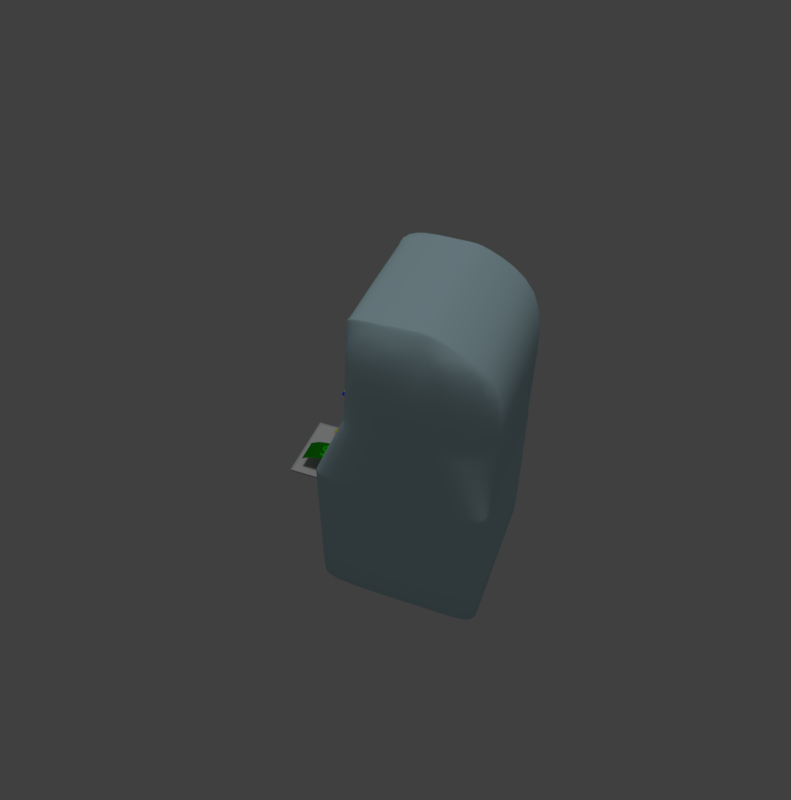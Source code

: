 # Source: machine.blend  (saved by Blender 2.79.0; exported with 4.5.12 LTS)
import bpy
from mathutils import Matrix  # noqa: F401  (used for matrix-valued properties, if any)

bpy.ops.wm.read_factory_settings(use_empty=True)
scene = bpy.context.scene
scene.name = 'Scene'

# ---- collections
col_collection_1 = bpy.data.collections.new('Collection 1'); scene.collection.children.link(col_collection_1)

# ---- materials (node trees are filled in below, after node groups)
mat_material_013 = bpy.data.materials.new('Material.013')
mat_material_013.alpha_threshold = 0.0
mat_material_013.use_transparent_shadow = False
mat_material_013.diffuse_color = (0.006679, 0.214, 0.0, 1.0)
mat_material_013.roughness = 0.5
mat_material_012 = bpy.data.materials.new('Material.012')
mat_material_012.alpha_threshold = 0.0
mat_material_012.use_transparent_shadow = False
mat_material_012.diffuse_color = (0.0, 0.6619, 0.002915, 1.0)
mat_material_012.roughness = 0.5
mat_material_009 = bpy.data.materials.new('Material.009')
mat_material_009.alpha_threshold = 0.0
mat_material_009.use_transparent_shadow = False
mat_material_009.diffuse_color = (0.0, 0.03161, 0.8, 1.0)
mat_material_009.roughness = 0.5
mat_material_010 = bpy.data.materials.new('Material.010')
mat_material_010.alpha_threshold = 0.0
mat_material_010.use_transparent_shadow = False
mat_material_010.diffuse_color = (0.8, 0.7805, 0.0, 1.0)
mat_material_010.roughness = 0.5
mat_material_011 = bpy.data.materials.new('Material.011')
mat_material_011.alpha_threshold = 0.0
mat_material_011.use_transparent_shadow = False
mat_material_011.roughness = 0.5
mat_material_008 = bpy.data.materials.new('Material.008')
mat_material_008.alpha_threshold = 0.0
mat_material_008.use_transparent_shadow = False
mat_material_008.diffuse_color = (0.6054, 0.8, 0.3498, 1.0)
mat_material_008.roughness = 0.5
mat_material_004 = bpy.data.materials.new('Material.004')
mat_material_004.alpha_threshold = 0.0
mat_material_004.use_transparent_shadow = False
mat_material_004.diffuse_color = (0.757, 0.8, 0.0, 1.0)
mat_material_004.roughness = 0.5
mat_material_004.specular_intensity = 0.0
mat_material_006 = bpy.data.materials.new('Material.006')
mat_material_006.alpha_threshold = 0.0
mat_material_006.use_transparent_shadow = False
mat_material_006.diffuse_color = (0.8, 0.645, 0.0, 1.0)
mat_material_006.roughness = 0.5
mat_material = bpy.data.materials.new('Material')
mat_material.alpha_threshold = 0.0
mat_material.use_transparent_shadow = False
mat_material.diffuse_color = (0.3185, 0.3008, 0.2738, 1.0)
mat_material.roughness = 0.5
mat_material.line_color = (0.0, 0.0, 0.0, 1.0)
mat_material_001 = bpy.data.materials.new('Material.001')
mat_material_001.alpha_threshold = 0.0
mat_material_001.use_transparent_shadow = False
mat_material_001.diffuse_color = (0.5149, 0.732, 0.8, 1.0)
mat_material_001.roughness = 0.5
mat_material_002 = bpy.data.materials.new('Material.002')
mat_material_002.alpha_threshold = 0.0
mat_material_002.use_transparent_shadow = False
mat_material_002.diffuse_color = (0.02365, 0.02365, 0.02365, 1.0)
mat_material_002.roughness = 0.5
mat_material_003 = bpy.data.materials.new('Material.003')
mat_material_003.alpha_threshold = 0.0
mat_material_003.use_transparent_shadow = False
mat_material_003.roughness = 0.5
mat_material_007 = bpy.data.materials.new('Material.007')
mat_material_007.alpha_threshold = 0.0
mat_material_007.use_transparent_shadow = False
mat_material_007.diffuse_color = (0.6152, 0.6152, 0.6152, 1.0)
mat_material_007.roughness = 0.5

# ---- material node trees

# ---- world
world_world = bpy.data.worlds.new('World'); scene.world = world_world
world_world.color = (0.05088, 0.05088, 0.05088)
world_world.use_sun_shadow = False
world_world.sun_shadow_jitter_overblur = 0.0
world_world.cycles.sampling_method = 'MANUAL'

# ---- cameras
cam_camera = bpy.data.cameras.new('Camera')
cam_camera.clip_end = 100.0
cam_camera.lens = 37.04
cam_camera.sensor_width = 34.04
cam_camera.sensor_height = 18.0
cam_camera.ortho_scale = 7.314
cam_camera.dof.focus_distance = 0.0
cam_camera.dof.aperture_fstop = 128.0

# ---- lights
light_lamp = bpy.data.lights.new('Lamp', 'SUN')
light_lamp.transmission_factor = 0.0
light_lamp.cutoff_distance = 30.0
light_lamp.angle = 0.1993
light_lamp.energy = 0.6
light_lamp.shadow_buffer_clip_start = 1.001
light_lamp.shadow_soft_size = 0.1
light_lamp.shadow_cascade_max_distance = 1000.0

# ---- meshes
me_plane_002 = bpy.data.meshes.new('Plane.002')
me_plane_002.from_pydata([(-1.0, -1.0, 0.0), (0.9717, -1.0, -0.6131), (-1.0, 1.0, 0.0), (0.9717, 1.0, -0.6131), (-0.6, -1.0, 0.0), (-0.2, -1.0, 0.0), (0.19, -1.0, -0.04928), (0.5796, -1.0, -0.203), (0.5796, 1.0, -0.203), (0.19, 1.0, -0.04928), (-0.2, 1.0, 0.0), (-0.6, 1.0, 0.0)], [], [(7, 1, 3, 8), (0, 4, 11, 2), (4, 5, 10, 11), (5, 6, 9, 10), (6, 7, 8, 9)])
me_plane_002.polygons.foreach_set('use_smooth', [True] * 5)
me_plane_002.materials.append(mat_material_013)
me_plane_002.use_remesh_preserve_volume = False
me_plane_002.use_remesh_preserve_attributes = False
me_plane_002.use_mirror_vertex_groups = False
me_plane_002.update()
me_cube_001 = bpy.data.meshes.new('Cube.001')
me_cube_001.from_pydata([(-1.0, -1.0, -1.0), (-1.0, -1.0, 1.0), (-1.0, 1.0, -1.0), (-1.0, 1.0, 1.0), (1.0, -1.0, -1.0), (1.0, -1.0, 1.0), (1.0, 1.0, -1.0), (1.0, 1.0, 1.0), (-1.0, 0.0, -1.0), (-1.0, 0.0, 1.0), (1.0, 0.0, -1.0), (1.0, 0.0, 1.0), (-1.0, -0.5, -1.0), (1.0, -0.5, 1.0), (-1.0, -0.5, 1.0), (1.0, -0.5, -1.0), (-1.0, -0.75, -1.0), (1.0, -0.75, 1.0), (-1.0, -0.75, 1.0), (1.0, -0.75, -1.0), (-1.0, 0.5, 1.0), (1.0, 0.5, -1.0), (-1.0, 0.5, -1.0), (1.0, 0.5, 1.0), (-1.0, 0.75, 1.0), (1.0, 0.75, -1.0), (-1.0, 0.75, -1.0), (1.0, 0.75, 1.0), (-0.9259, 1.0, -1.0), (-0.9259, 1.0, 1.0), (-0.9259, -1.0, -1.0), (-0.9259, -1.0, 1.0), (-0.9259, 0.0, 1.0), (-0.9259, 0.0, -1.0), (-0.9259, -0.5, 1.0), (-0.9259, -0.5, -1.0), (-0.9259, -0.75, 1.0), (-0.9259, -0.75, -1.0), (-0.9259, 0.5, -1.0), (-0.9259, 0.5, 1.0), (-0.9259, 0.75, 1.0), (-0.9259, 0.75, -1.0), (0.945, 1.0, 1.0), (0.945, -1.0, -1.0), (0.945, 0.0, 1.0), (0.945, -0.5, 1.0), (0.945, -0.75, 1.0), (0.945, 0.5, 1.0), (0.945, 0.75, 1.0), (0.945, 1.0, -1.0), (0.945, -1.0, 1.0), (0.945, 0.0, -1.0), (0.945, -0.5, -1.0), (0.945, -0.75, -1.0), (0.945, 0.5, -1.0), (0.945, 0.75, -1.0), (0.009524, 1.0, -1.0), (0.009524, -1.0, 1.0), (0.009524, 0.0, -1.0), (0.009524, -0.5, -1.0), (0.009524, -0.75, -1.0), (0.009524, 0.5, -1.0), (0.009524, 0.75, -1.0), (0.009524, 1.0, 1.0), (0.009524, -1.0, -1.0), (0.009524, 0.0, 1.0), (0.009524, -0.5, 1.0), (0.009524, -0.75, 1.0), (0.009524, 0.5, 1.0), (0.009524, 0.75, 1.0), (-0.4582, 1.0, -1.0), (-0.4582, -1.0, 1.0), (-0.4582, 0.0, -1.0), (-0.4582, -0.5, -1.0), (-0.4582, -0.75, -1.0), (-0.4582, 0.5, -1.0), (-0.4582, 0.75, -1.0), (-0.4582, 1.0, 1.0), (-0.4582, -1.0, -1.0), (-0.4582, 0.0, 1.0), (-0.4582, -0.5, 1.0), (-0.4582, -0.75, 1.0), (-0.4582, 0.5, 1.0), (-0.4582, 0.75, 1.0)], [], [(26, 24, 3, 2), (49, 42, 7, 6), (19, 17, 5, 4), (30, 31, 1, 0), (53, 19, 4, 43), (36, 18, 1, 31), (39, 20, 9, 32), (54, 21, 10, 51), (21, 23, 11, 10), (12, 14, 9, 8), (16, 18, 14, 12), (32, 9, 14, 34), (51, 10, 15, 52), (10, 11, 13, 15), (0, 1, 18, 16), (34, 14, 18, 36), (52, 15, 19, 53), (15, 13, 17, 19), (25, 27, 23, 21), (55, 25, 21, 54), (40, 24, 20, 39), (8, 9, 20, 22), (29, 3, 24, 40), (49, 6, 25, 55), (6, 7, 27, 25), (22, 20, 24, 26), (2, 28, 41, 26), (77, 29, 40, 83), (83, 40, 39, 82), (26, 41, 38, 22), (12, 35, 37, 16), (80, 34, 36, 81), (8, 33, 35, 12), (79, 32, 34, 80), (22, 38, 33, 8), (82, 39, 32, 79), (81, 36, 31, 71), (16, 37, 30, 0), (78, 71, 31, 30), (2, 3, 29, 28), (4, 5, 50, 43), (17, 46, 50, 5), (23, 47, 44, 11), (11, 44, 45, 13), (13, 45, 46, 17), (27, 48, 47, 23), (7, 42, 48, 27), (56, 49, 55, 62), (62, 55, 54, 61), (59, 52, 53, 60), (58, 51, 52, 59), (61, 54, 51, 58), (60, 53, 43, 64), (56, 63, 42, 49), (70, 77, 63, 56), (74, 60, 64, 78), (75, 61, 58, 72), (72, 58, 59, 73), (73, 59, 60, 74), (76, 62, 61, 75), (70, 56, 62, 76), (43, 50, 57, 64), (46, 67, 57, 50), (47, 68, 65, 44), (44, 65, 66, 45), (45, 66, 67, 46), (48, 69, 68, 47), (42, 63, 69, 48), (28, 70, 76, 41), (41, 76, 75, 38), (35, 73, 74, 37), (33, 72, 73, 35), (38, 75, 72, 33), (37, 74, 78, 30), (28, 29, 77, 70), (64, 57, 71, 78), (67, 81, 71, 57), (68, 82, 79, 65), (65, 79, 80, 66), (66, 80, 81, 67), (69, 83, 82, 68), (63, 77, 83, 69)])
me_cube_001.polygons.foreach_set('material_index', [0, 0, 0, 0, 0, 0, 0, 1, 0, 0, 0, 0, 1, 0, 0, 0, 0, 0, 0, 0, 0, 0, 0, 0, 0, 0, 0, 0, 0, 0, 0, 0, 1, 0, 1, 0, 0, 0, 0, 0, 0, 0, 0, 0, 0, 0, 0, 0, 0, 0, 1, 1, 0, 0, 0, 0, 2, 2, 0, 0, 0, 0, 0, 0, 0, 0, 0, 0, 0, 0, 0, 1, 1, 0, 0, 0, 0, 0, 0, 0, 0, 0])
me_cube_001.materials.append(mat_material_009)
me_cube_001.materials.append(mat_material_010)
me_cube_001.materials.append(mat_material_011)
me_cube_001.use_remesh_preserve_volume = False
me_cube_001.use_remesh_preserve_attributes = False
me_cube_001.use_mirror_vertex_groups = False
me_cube_001.update()
me_cube_018 = bpy.data.meshes.new('Cube.018')
me_cube_018.from_pydata([(0.2647, 1.6, -6.2), (0.2647, 1.6, -4.2), (0.2647, 3.6, -6.2), (0.2647, 3.6, -4.2), (1.184, 1.6, -6.2), (1.184, 1.6, -4.2), (1.184, 3.6, -6.2), (1.184, 3.6, -4.2), (1.005, 3.6, -6.2), (1.005, 3.6, -4.2), (1.005, 1.6, -6.2), (1.005, 1.6, -4.2), (0.2647, 1.773, -6.2), (0.2647, 1.773, -4.2), (1.184, 1.773, -6.2), (1.184, 1.773, -4.2), (1.005, 1.773, -4.2), (1.005, 1.773, -6.2), (0.2647, 3.433, -4.2), (1.184, 3.433, -6.2), (0.2647, 3.433, -6.2), (1.184, 3.433, -4.2), (1.005, 3.433, -4.2), (1.005, 3.433, -6.2), (0.2647, 1.6, -5.2), (0.2647, 3.6, -5.2), (1.184, 3.6, -5.2), (1.184, 1.6, -5.2), (1.005, 1.6, -5.2), (1.005, 3.6, -5.2), (1.184, 1.773, -5.2), (0.2647, 1.773, -5.2), (1.184, 3.433, -5.2), (0.2647, 3.433, -5.2), (0.3359, 3.6, -6.2), (0.3359, 1.6, -4.2), (0.3359, 3.6, -4.2), (0.3359, 1.6, -6.2), (0.3359, 1.773, -6.2), (0.3359, 1.773, -4.2), (0.3359, 3.433, -4.2), (0.3359, 3.433, -6.2), (0.3359, 3.6, -5.2), (0.3359, 1.6, -5.2)], [], [(33, 18, 3, 25), (29, 9, 7, 26), (30, 15, 5, 27), (43, 35, 1, 24), (17, 14, 4, 10), (39, 13, 1, 35), (15, 16, 11, 5), (38, 17, 10, 37), (27, 5, 11, 28), (42, 36, 9, 29), (41, 23, 17, 38), (21, 22, 16, 15), (40, 18, 13, 39), (23, 19, 14, 17), (32, 21, 15, 30), (24, 1, 13, 31), (26, 7, 21, 32), (8, 6, 19, 23), (36, 3, 18, 40), (7, 9, 22, 21), (34, 8, 23, 41), (31, 13, 18, 33), (12, 31, 33, 20), (6, 26, 32, 19), (0, 24, 31, 12), (19, 32, 30, 14), (34, 42, 29, 8), (4, 27, 28, 10), (37, 43, 24, 0), (14, 30, 27, 4), (8, 29, 26, 6), (20, 33, 25, 2), (10, 28, 43, 37), (2, 25, 42, 34), (2, 34, 41, 20), (9, 36, 40, 22), (22, 40, 39, 16), (20, 41, 38, 12), (25, 3, 36, 42), (12, 38, 37, 0), (16, 39, 35, 11), (28, 11, 35, 43)])
me_cube_018.polygons.foreach_set('use_smooth', [True] * 42)
me_cube_018.materials.append(mat_material_008)
me_cube_018.use_remesh_preserve_volume = False
me_cube_018.use_remesh_preserve_attributes = False
me_cube_018.use_mirror_vertex_groups = False
me_cube_018.update()
me_cube_017 = bpy.data.meshes.new('Cube.017')
me_cube_017.from_pydata([(0.2647, -1.0, -6.2), (0.2647, -1.0, -4.2), (0.2647, 1.0, -6.2), (0.2647, 1.0, -4.2), (1.184, -1.0, -6.2), (1.184, -1.0, -4.2), (1.184, 1.0, -6.2), (1.184, 1.0, -4.2), (1.005, 1.0, -6.2), (1.005, 1.0, -4.2), (1.005, -1.0, -6.2), (1.005, -1.0, -4.2), (0.2647, -0.8273, -6.2), (0.2647, -0.8273, -4.2), (1.184, -0.8273, -6.2), (1.184, -0.8273, -4.2), (1.005, -0.8273, -4.2), (1.005, -0.8273, -6.2), (0.2647, 0.8326, -4.2), (1.184, 0.8326, -6.2), (0.2647, 0.8326, -6.2), (1.184, 0.8326, -4.2), (1.005, 0.8326, -4.2), (1.005, 0.8326, -6.2), (0.2647, -1.0, -5.2), (0.2647, 1.0, -5.2), (1.184, 1.0, -5.2), (1.184, -1.0, -5.2), (1.005, -1.0, -5.2), (1.005, 1.0, -5.2), (1.184, -0.8273, -5.2), (0.2647, -0.8273, -5.2), (1.184, 0.8326, -5.2), (0.2647, 0.8326, -5.2), (0.3359, 1.0, -6.2), (0.3359, -1.0, -4.2), (0.3359, 1.0, -4.2), (0.3359, -1.0, -6.2), (0.3359, -0.8273, -6.2), (0.3359, -0.8273, -4.2), (0.3359, 0.8326, -4.2), (0.3359, 0.8326, -6.2), (0.3359, 1.0, -5.2), (0.3359, -1.0, -5.2)], [], [(33, 18, 3, 25), (29, 9, 7, 26), (30, 15, 5, 27), (43, 35, 1, 24), (17, 14, 4, 10), (39, 13, 1, 35), (15, 16, 11, 5), (38, 17, 10, 37), (27, 5, 11, 28), (42, 36, 9, 29), (41, 23, 17, 38), (21, 22, 16, 15), (40, 18, 13, 39), (23, 19, 14, 17), (32, 21, 15, 30), (24, 1, 13, 31), (26, 7, 21, 32), (8, 6, 19, 23), (36, 3, 18, 40), (7, 9, 22, 21), (34, 8, 23, 41), (31, 13, 18, 33), (12, 31, 33, 20), (6, 26, 32, 19), (0, 24, 31, 12), (19, 32, 30, 14), (34, 42, 29, 8), (4, 27, 28, 10), (37, 43, 24, 0), (14, 30, 27, 4), (8, 29, 26, 6), (20, 33, 25, 2), (10, 28, 43, 37), (2, 25, 42, 34), (2, 34, 41, 20), (9, 36, 40, 22), (22, 40, 39, 16), (20, 41, 38, 12), (25, 3, 36, 42), (12, 38, 37, 0), (16, 39, 35, 11), (28, 11, 35, 43)])
me_cube_017.polygons.foreach_set('use_smooth', [True] * 42)
me_cube_017.materials.append(mat_material_008)
me_cube_017.use_remesh_preserve_volume = False
me_cube_017.use_remesh_preserve_attributes = False
me_cube_017.use_mirror_vertex_groups = False
me_cube_017.update()
me_cube_016 = bpy.data.meshes.new('Cube.016')
me_cube_016.from_pydata([(0.1728, 4.2, -3.6), (0.1728, 4.2, -1.6), (0.1728, 6.2, -3.6), (0.1728, 6.2, -1.6), (1.092, 4.2, -3.6), (1.092, 4.2, -1.6), (1.092, 6.2, -3.6), (1.092, 6.2, -1.6), (0.9127, 6.2, -3.6), (0.9127, 6.2, -1.6), (0.9127, 4.2, -3.6), (0.9127, 4.2, -1.6), (0.1728, 4.373, -3.6), (0.1728, 4.373, -1.6), (1.092, 4.373, -3.6), (1.092, 4.373, -1.6), (0.9127, 4.373, -1.6), (0.9127, 4.373, -3.6), (0.1728, 6.033, -1.6), (1.092, 6.033, -3.6), (0.1728, 6.033, -3.6), (1.092, 6.033, -1.6), (0.9127, 6.033, -1.6), (0.9127, 6.033, -3.6), (0.1728, 4.2, -2.6), (0.1728, 6.2, -2.6), (1.092, 6.2, -2.6), (1.092, 4.2, -2.6), (0.9127, 4.2, -2.6), (0.9127, 6.2, -2.6), (1.092, 4.373, -2.6), (0.1728, 4.373, -2.6), (1.092, 6.033, -2.6), (0.1728, 6.033, -2.6), (0.2439, 6.2, -3.6), (0.2439, 4.2, -1.6), (0.2439, 6.2, -1.6), (0.2439, 4.2, -3.6), (0.2439, 4.373, -3.6), (0.2439, 4.373, -1.6), (0.2439, 6.033, -1.6), (0.2439, 6.033, -3.6), (0.2439, 6.2, -2.6), (0.2439, 4.2, -2.6)], [], [(33, 18, 3, 25), (29, 9, 7, 26), (30, 15, 5, 27), (43, 35, 1, 24), (17, 14, 4, 10), (39, 13, 1, 35), (15, 16, 11, 5), (38, 17, 10, 37), (27, 5, 11, 28), (42, 36, 9, 29), (41, 23, 17, 38), (21, 22, 16, 15), (40, 18, 13, 39), (23, 19, 14, 17), (32, 21, 15, 30), (24, 1, 13, 31), (26, 7, 21, 32), (8, 6, 19, 23), (36, 3, 18, 40), (7, 9, 22, 21), (34, 8, 23, 41), (31, 13, 18, 33), (12, 31, 33, 20), (6, 26, 32, 19), (0, 24, 31, 12), (19, 32, 30, 14), (34, 42, 29, 8), (4, 27, 28, 10), (37, 43, 24, 0), (14, 30, 27, 4), (8, 29, 26, 6), (20, 33, 25, 2), (10, 28, 43, 37), (2, 25, 42, 34), (2, 34, 41, 20), (9, 36, 40, 22), (22, 40, 39, 16), (20, 41, 38, 12), (25, 3, 36, 42), (12, 38, 37, 0), (16, 39, 35, 11), (28, 11, 35, 43)])
me_cube_016.polygons.foreach_set('use_smooth', [True] * 42)
me_cube_016.materials.append(mat_material_008)
me_cube_016.use_remesh_preserve_volume = False
me_cube_016.use_remesh_preserve_attributes = False
me_cube_016.use_mirror_vertex_groups = False
me_cube_016.update()
me_cube_015 = bpy.data.meshes.new('Cube.015')
me_cube_015.from_pydata([(0.1728, 1.6, -3.6), (0.1728, 1.6, -1.6), (0.1728, 3.6, -3.6), (0.1728, 3.6, -1.6), (1.092, 1.6, -3.6), (1.092, 1.6, -1.6), (1.092, 3.6, -3.6), (1.092, 3.6, -1.6), (0.9127, 3.6, -3.6), (0.9127, 3.6, -1.6), (0.9127, 1.6, -3.6), (0.9127, 1.6, -1.6), (0.1728, 1.773, -3.6), (0.1728, 1.773, -1.6), (1.092, 1.773, -3.6), (1.092, 1.773, -1.6), (0.9127, 1.773, -1.6), (0.9127, 1.773, -3.6), (0.1728, 3.433, -1.6), (1.092, 3.433, -3.6), (0.1728, 3.433, -3.6), (1.092, 3.433, -1.6), (0.9127, 3.433, -1.6), (0.9127, 3.433, -3.6), (0.1728, 1.6, -2.6), (0.1728, 3.6, -2.6), (1.092, 3.6, -2.6), (1.092, 1.6, -2.6), (0.9127, 1.6, -2.6), (0.9127, 3.6, -2.6), (1.092, 1.773, -2.6), (0.1728, 1.773, -2.6), (1.092, 3.433, -2.6), (0.1728, 3.433, -2.6), (0.2439, 3.6, -3.6), (0.2439, 1.6, -1.6), (0.2439, 3.6, -1.6), (0.2439, 1.6, -3.6), (0.2439, 1.773, -3.6), (0.2439, 1.773, -1.6), (0.2439, 3.433, -1.6), (0.2439, 3.433, -3.6), (0.2439, 3.6, -2.6), (0.2439, 1.6, -2.6)], [], [(33, 18, 3, 25), (29, 9, 7, 26), (30, 15, 5, 27), (43, 35, 1, 24), (17, 14, 4, 10), (39, 13, 1, 35), (15, 16, 11, 5), (38, 17, 10, 37), (27, 5, 11, 28), (42, 36, 9, 29), (41, 23, 17, 38), (21, 22, 16, 15), (40, 18, 13, 39), (23, 19, 14, 17), (32, 21, 15, 30), (24, 1, 13, 31), (26, 7, 21, 32), (8, 6, 19, 23), (36, 3, 18, 40), (7, 9, 22, 21), (34, 8, 23, 41), (31, 13, 18, 33), (12, 31, 33, 20), (6, 26, 32, 19), (0, 24, 31, 12), (19, 32, 30, 14), (34, 42, 29, 8), (4, 27, 28, 10), (37, 43, 24, 0), (14, 30, 27, 4), (8, 29, 26, 6), (20, 33, 25, 2), (10, 28, 43, 37), (2, 25, 42, 34), (2, 34, 41, 20), (9, 36, 40, 22), (22, 40, 39, 16), (20, 41, 38, 12), (25, 3, 36, 42), (12, 38, 37, 0), (16, 39, 35, 11), (28, 11, 35, 43)])
me_cube_015.polygons.foreach_set('use_smooth', [True] * 42)
me_cube_015.materials.append(mat_material_008)
me_cube_015.use_remesh_preserve_volume = False
me_cube_015.use_remesh_preserve_attributes = False
me_cube_015.use_mirror_vertex_groups = False
me_cube_015.update()
me_cube_014 = bpy.data.meshes.new('Cube.014')
me_cube_014.from_pydata([(0.1728, -1.0, -3.6), (0.1728, -1.0, -1.6), (0.1728, 1.0, -3.6), (0.1728, 1.0, -1.6), (1.092, -1.0, -3.6), (1.092, -1.0, -1.6), (1.092, 1.0, -3.6), (1.092, 1.0, -1.6), (0.9127, 1.0, -3.6), (0.9127, 1.0, -1.6), (0.9127, -1.0, -3.6), (0.9127, -1.0, -1.6), (0.1728, -0.8273, -3.6), (0.1728, -0.8273, -1.6), (1.092, -0.8273, -3.6), (1.092, -0.8273, -1.6), (0.9127, -0.8273, -1.6), (0.9127, -0.8273, -3.6), (0.1728, 0.8326, -1.6), (1.092, 0.8326, -3.6), (0.1728, 0.8326, -3.6), (1.092, 0.8326, -1.6), (0.9127, 0.8326, -1.6), (0.9127, 0.8326, -3.6), (0.1728, -1.0, -2.6), (0.1728, 1.0, -2.6), (1.092, 1.0, -2.6), (1.092, -1.0, -2.6), (0.9127, -1.0, -2.6), (0.9127, 1.0, -2.6), (1.092, -0.8273, -2.6), (0.1728, -0.8273, -2.6), (1.092, 0.8326, -2.6), (0.1728, 0.8326, -2.6), (0.2439, 1.0, -3.6), (0.2439, -1.0, -1.6), (0.2439, 1.0, -1.6), (0.2439, -1.0, -3.6), (0.2439, -0.8273, -3.6), (0.2439, -0.8273, -1.6), (0.2439, 0.8326, -1.6), (0.2439, 0.8326, -3.6), (0.2439, 1.0, -2.6), (0.2439, -1.0, -2.6)], [], [(33, 18, 3, 25), (29, 9, 7, 26), (30, 15, 5, 27), (43, 35, 1, 24), (17, 14, 4, 10), (39, 13, 1, 35), (15, 16, 11, 5), (38, 17, 10, 37), (27, 5, 11, 28), (42, 36, 9, 29), (41, 23, 17, 38), (21, 22, 16, 15), (40, 18, 13, 39), (23, 19, 14, 17), (32, 21, 15, 30), (24, 1, 13, 31), (26, 7, 21, 32), (8, 6, 19, 23), (36, 3, 18, 40), (7, 9, 22, 21), (34, 8, 23, 41), (31, 13, 18, 33), (12, 31, 33, 20), (6, 26, 32, 19), (0, 24, 31, 12), (19, 32, 30, 14), (34, 42, 29, 8), (4, 27, 28, 10), (37, 43, 24, 0), (14, 30, 27, 4), (8, 29, 26, 6), (20, 33, 25, 2), (10, 28, 43, 37), (2, 25, 42, 34), (2, 34, 41, 20), (9, 36, 40, 22), (22, 40, 39, 16), (20, 41, 38, 12), (25, 3, 36, 42), (12, 38, 37, 0), (16, 39, 35, 11), (28, 11, 35, 43)])
me_cube_014.polygons.foreach_set('use_smooth', [True] * 42)
me_cube_014.materials.append(mat_material_008)
me_cube_014.use_remesh_preserve_volume = False
me_cube_014.use_remesh_preserve_attributes = False
me_cube_014.use_mirror_vertex_groups = False
me_cube_014.update()
me_cube_013 = bpy.data.meshes.new('Cube.013')
me_cube_013.from_pydata([(0.08092, 4.2, -1.0), (0.08092, 4.2, 1.0), (0.08092, 6.2, -1.0), (0.08092, 6.2, 1.0), (1.0, 4.2, -1.0), (1.0, 4.2, 1.0), (1.0, 6.2, -1.0), (1.0, 6.2, 1.0), (0.8208, 6.2, -1.0), (0.8208, 6.2, 1.0), (0.8208, 4.2, -1.0), (0.8208, 4.2, 1.0), (0.08092, 4.373, -1.0), (0.08092, 4.373, 1.0), (1.0, 4.373, -1.0), (1.0, 4.373, 1.0), (0.8208, 4.373, 1.0), (0.8208, 4.373, -1.0), (0.08092, 6.033, 1.0), (1.0, 6.033, -1.0), (0.08092, 6.033, -1.0), (1.0, 6.033, 1.0), (0.8208, 6.033, 1.0), (0.8208, 6.033, -1.0), (0.08092, 4.2, -4.768e-07), (0.08092, 6.2, -4.768e-07), (1.0, 6.2, 0.0), (1.0, 4.2, 0.0), (0.8208, 4.2, 0.0), (0.8208, 6.2, 0.0), (1.0, 4.373, 0.0), (0.08092, 4.373, -4.768e-07), (1.0, 6.033, 0.0), (0.08092, 6.033, -4.768e-07), (0.152, 6.2, -1.0), (0.152, 4.2, 1.0), (0.152, 6.2, 1.0), (0.152, 4.2, -1.0), (0.152, 4.373, -1.0), (0.152, 4.373, 1.0), (0.152, 6.033, 1.0), (0.152, 6.033, -1.0), (0.152, 6.2, -4.31e-07), (0.152, 4.2, -4.31e-07)], [], [(33, 18, 3, 25), (29, 9, 7, 26), (30, 15, 5, 27), (43, 35, 1, 24), (17, 14, 4, 10), (39, 13, 1, 35), (15, 16, 11, 5), (38, 17, 10, 37), (27, 5, 11, 28), (42, 36, 9, 29), (41, 23, 17, 38), (21, 22, 16, 15), (40, 18, 13, 39), (23, 19, 14, 17), (32, 21, 15, 30), (24, 1, 13, 31), (26, 7, 21, 32), (8, 6, 19, 23), (36, 3, 18, 40), (7, 9, 22, 21), (34, 8, 23, 41), (31, 13, 18, 33), (12, 31, 33, 20), (6, 26, 32, 19), (0, 24, 31, 12), (19, 32, 30, 14), (34, 42, 29, 8), (4, 27, 28, 10), (37, 43, 24, 0), (14, 30, 27, 4), (8, 29, 26, 6), (20, 33, 25, 2), (10, 28, 43, 37), (2, 25, 42, 34), (2, 34, 41, 20), (9, 36, 40, 22), (22, 40, 39, 16), (20, 41, 38, 12), (25, 3, 36, 42), (12, 38, 37, 0), (16, 39, 35, 11), (28, 11, 35, 43)])
me_cube_013.polygons.foreach_set('use_smooth', [True] * 42)
me_cube_013.materials.append(mat_material_008)
me_cube_013.use_remesh_preserve_volume = False
me_cube_013.use_remesh_preserve_attributes = False
me_cube_013.use_mirror_vertex_groups = False
me_cube_013.update()
me_cube_012 = bpy.data.meshes.new('Cube.012')
me_cube_012.from_pydata([(0.08092, 1.6, -1.0), (0.08092, 1.6, 1.0), (0.08092, 3.6, -1.0), (0.08092, 3.6, 1.0), (1.0, 1.6, -1.0), (1.0, 1.6, 1.0), (1.0, 3.6, -1.0), (1.0, 3.6, 1.0), (0.8208, 3.6, -1.0), (0.8208, 3.6, 1.0), (0.8208, 1.6, -1.0), (0.8208, 1.6, 1.0), (0.08092, 1.773, -1.0), (0.08092, 1.773, 1.0), (1.0, 1.773, -1.0), (1.0, 1.773, 1.0), (0.8208, 1.773, 1.0), (0.8208, 1.773, -1.0), (0.08092, 3.433, 1.0), (1.0, 3.433, -1.0), (0.08092, 3.433, -1.0), (1.0, 3.433, 1.0), (0.8208, 3.433, 1.0), (0.8208, 3.433, -1.0), (0.08092, 1.6, -4.768e-07), (0.08092, 3.6, -4.768e-07), (1.0, 3.6, 0.0), (1.0, 1.6, 0.0), (0.8208, 1.6, 0.0), (0.8208, 3.6, 0.0), (1.0, 1.773, 0.0), (0.08092, 1.773, -4.768e-07), (1.0, 3.433, 0.0), (0.08092, 3.433, -4.768e-07), (0.152, 3.6, -1.0), (0.152, 1.6, 1.0), (0.152, 3.6, 1.0), (0.152, 1.6, -1.0), (0.152, 1.773, -1.0), (0.152, 1.773, 1.0), (0.152, 3.433, 1.0), (0.152, 3.433, -1.0), (0.152, 3.6, -4.31e-07), (0.152, 1.6, -4.31e-07)], [], [(33, 18, 3, 25), (29, 9, 7, 26), (30, 15, 5, 27), (43, 35, 1, 24), (17, 14, 4, 10), (39, 13, 1, 35), (15, 16, 11, 5), (38, 17, 10, 37), (27, 5, 11, 28), (42, 36, 9, 29), (41, 23, 17, 38), (21, 22, 16, 15), (40, 18, 13, 39), (23, 19, 14, 17), (32, 21, 15, 30), (24, 1, 13, 31), (26, 7, 21, 32), (8, 6, 19, 23), (36, 3, 18, 40), (7, 9, 22, 21), (34, 8, 23, 41), (31, 13, 18, 33), (12, 31, 33, 20), (6, 26, 32, 19), (0, 24, 31, 12), (19, 32, 30, 14), (34, 42, 29, 8), (4, 27, 28, 10), (37, 43, 24, 0), (14, 30, 27, 4), (8, 29, 26, 6), (20, 33, 25, 2), (10, 28, 43, 37), (2, 25, 42, 34), (2, 34, 41, 20), (9, 36, 40, 22), (22, 40, 39, 16), (20, 41, 38, 12), (25, 3, 36, 42), (12, 38, 37, 0), (16, 39, 35, 11), (28, 11, 35, 43)])
me_cube_012.polygons.foreach_set('use_smooth', [True] * 42)
me_cube_012.materials.append(mat_material_008)
me_cube_012.use_remesh_preserve_volume = False
me_cube_012.use_remesh_preserve_attributes = False
me_cube_012.use_mirror_vertex_groups = False
me_cube_012.update()
me_cube_011 = bpy.data.meshes.new('Cube.011')
me_cube_011.from_pydata([(0.08092, -1.0, -1.0), (0.08092, -1.0, 1.0), (0.08092, 1.0, -1.0), (0.08092, 1.0, 1.0), (1.0, -1.0, -1.0), (1.0, -1.0, 1.0), (1.0, 1.0, -1.0), (1.0, 1.0, 1.0), (0.8208, 1.0, -1.0), (0.8208, 1.0, 1.0), (0.8208, -1.0, -1.0), (0.8208, -1.0, 1.0), (0.08092, -0.8273, -1.0), (0.08092, -0.8273, 1.0), (1.0, -0.8273, -1.0), (1.0, -0.8273, 1.0), (0.8208, -0.8273, 1.0), (0.8208, -0.8273, -1.0), (0.08092, 0.8326, 1.0), (1.0, 0.8326, -1.0), (0.08092, 0.8326, -1.0), (1.0, 0.8326, 1.0), (0.8208, 0.8326, 1.0), (0.8208, 0.8326, -1.0), (0.08092, -1.0, -4.768e-07), (0.08092, 1.0, -4.768e-07), (1.0, 1.0, 0.0), (1.0, -1.0, 0.0), (0.8208, -1.0, 0.0), (0.8208, 1.0, 0.0), (1.0, -0.8273, 0.0), (0.08092, -0.8273, -4.768e-07), (1.0, 0.8326, 0.0), (0.08092, 0.8326, -4.768e-07), (0.152, 1.0, -1.0), (0.152, -1.0, 1.0), (0.152, 1.0, 1.0), (0.152, -1.0, -1.0), (0.152, -0.8273, -1.0), (0.152, -0.8273, 1.0), (0.152, 0.8326, 1.0), (0.152, 0.8326, -1.0), (0.152, 1.0, -4.31e-07), (0.152, -1.0, -4.31e-07)], [], [(33, 18, 3, 25), (29, 9, 7, 26), (30, 15, 5, 27), (43, 35, 1, 24), (17, 14, 4, 10), (39, 13, 1, 35), (15, 16, 11, 5), (38, 17, 10, 37), (27, 5, 11, 28), (42, 36, 9, 29), (41, 23, 17, 38), (21, 22, 16, 15), (40, 18, 13, 39), (23, 19, 14, 17), (32, 21, 15, 30), (24, 1, 13, 31), (26, 7, 21, 32), (8, 6, 19, 23), (36, 3, 18, 40), (7, 9, 22, 21), (34, 8, 23, 41), (31, 13, 18, 33), (12, 31, 33, 20), (6, 26, 32, 19), (0, 24, 31, 12), (19, 32, 30, 14), (34, 42, 29, 8), (4, 27, 28, 10), (37, 43, 24, 0), (14, 30, 27, 4), (8, 29, 26, 6), (20, 33, 25, 2), (10, 28, 43, 37), (2, 25, 42, 34), (2, 34, 41, 20), (9, 36, 40, 22), (22, 40, 39, 16), (20, 41, 38, 12), (25, 3, 36, 42), (12, 38, 37, 0), (16, 39, 35, 11), (28, 11, 35, 43)])
me_cube_011.polygons.foreach_set('use_smooth', [True] * 42)
me_cube_011.materials.append(mat_material_008)
me_cube_011.use_remesh_preserve_volume = False
me_cube_011.use_remesh_preserve_attributes = False
me_cube_011.use_mirror_vertex_groups = False
me_cube_011.update()
me_cube_010 = bpy.data.meshes.new('Cube.010')
me_cube_010.from_pydata([(0.2647, 4.2, -6.2), (0.2647, 4.2, -4.2), (0.2647, 6.2, -6.2), (0.2647, 6.2, -4.2), (1.184, 4.2, -6.2), (1.184, 4.2, -4.2), (1.184, 6.2, -6.2), (1.184, 6.2, -4.2), (1.005, 6.2, -6.2), (1.005, 6.2, -4.2), (1.005, 4.2, -6.2), (1.005, 4.2, -4.2), (0.2647, 4.373, -6.2), (0.2647, 4.373, -4.2), (1.184, 4.373, -6.2), (1.184, 4.373, -4.2), (1.005, 4.373, -4.2), (1.005, 4.373, -6.2), (0.2647, 6.033, -4.2), (1.184, 6.033, -6.2), (0.2647, 6.033, -6.2), (1.184, 6.033, -4.2), (1.005, 6.033, -4.2), (1.005, 6.033, -6.2), (0.2647, 4.2, -5.2), (0.2647, 6.2, -5.2), (1.184, 6.2, -5.2), (1.184, 4.2, -5.2), (1.005, 4.2, -5.2), (1.005, 6.2, -5.2), (1.184, 4.373, -5.2), (0.2647, 4.373, -5.2), (1.184, 6.033, -5.2), (0.2647, 6.033, -5.2), (0.3359, 6.2, -6.2), (0.3359, 4.2, -4.2), (0.3359, 6.2, -4.2), (0.3359, 4.2, -6.2), (0.3359, 4.373, -6.2), (0.3359, 4.373, -4.2), (0.3359, 6.033, -4.2), (0.3359, 6.033, -6.2), (0.3359, 6.2, -5.2), (0.3359, 4.2, -5.2)], [], [(33, 18, 3, 25), (29, 9, 7, 26), (30, 15, 5, 27), (43, 35, 1, 24), (17, 14, 4, 10), (39, 13, 1, 35), (15, 16, 11, 5), (38, 17, 10, 37), (27, 5, 11, 28), (42, 36, 9, 29), (41, 23, 17, 38), (21, 22, 16, 15), (40, 18, 13, 39), (23, 19, 14, 17), (32, 21, 15, 30), (24, 1, 13, 31), (26, 7, 21, 32), (8, 6, 19, 23), (36, 3, 18, 40), (7, 9, 22, 21), (34, 8, 23, 41), (31, 13, 18, 33), (12, 31, 33, 20), (6, 26, 32, 19), (0, 24, 31, 12), (19, 32, 30, 14), (34, 42, 29, 8), (4, 27, 28, 10), (37, 43, 24, 0), (14, 30, 27, 4), (8, 29, 26, 6), (20, 33, 25, 2), (10, 28, 43, 37), (2, 25, 42, 34), (2, 34, 41, 20), (9, 36, 40, 22), (22, 40, 39, 16), (20, 41, 38, 12), (25, 3, 36, 42), (12, 38, 37, 0), (16, 39, 35, 11), (28, 11, 35, 43)])
me_cube_010.polygons.foreach_set('use_smooth', [True] * 42)
me_cube_010.materials.append(mat_material_008)
me_cube_010.use_remesh_preserve_volume = False
me_cube_010.use_remesh_preserve_attributes = False
me_cube_010.use_mirror_vertex_groups = False
me_cube_010.update()
me_circle = bpy.data.meshes.new('Circle')
me_circle.from_pydata([(0.0, 1.0, 0.0), (-0.1951, 0.9808, 0.0), (-0.3827, 0.9239, 0.0), (-0.5556, 0.8315, 0.0), (-0.7071, 0.7071, 0.0), (-0.8315, 0.5556, 0.0), (-0.9239, 0.3827, 0.0), (-0.9808, 0.1951, 0.0), (-1.0, 7.55e-08, 0.0), (-0.9808, -0.1951, 0.0), (-0.9239, -0.3827, 0.0), (-0.8315, -0.5556, 0.0), (-0.7071, -0.7071, 0.0), (-0.5556, -0.8315, 0.0), (-0.3827, -0.9239, 0.0), (-0.1951, -0.9808, 0.0), (3.258e-07, -1.0, 0.0), (0.1951, -0.9808, 0.0), (0.3827, -0.9239, 0.0), (0.5556, -0.8315, 0.0), (0.7071, -0.7071, 0.0), (0.8315, -0.5556, 0.0), (0.9239, -0.3827, 0.0), (0.9808, -0.1951, 0.0), (1.0, 9.656e-07, 0.0), (0.9808, 0.1951, 0.0), (0.9239, 0.3827, 0.0), (0.8315, 0.5556, 0.0), (0.7071, 0.7071, 0.0), (0.5556, 0.8315, 0.0), (0.3827, 0.9239, 0.0), (0.1951, 0.9808, 0.0), (-0.1951, 0.9808, 0.1715), (0.0, 1.0, 0.1715), (-0.3827, 0.9239, 0.1715), (-0.5556, 0.8315, 0.1715), (-0.7071, 0.7071, 0.1715), (-0.8315, 0.5556, 0.1715), (-0.9239, 0.3827, 0.1715), (-0.9808, 0.1951, 0.1715), (-1.0, 7.55e-08, 0.1715), (-0.9808, -0.1951, 0.1715), (-0.9239, -0.3827, 0.1715), (-0.8315, -0.5556, 0.1715), (-0.7071, -0.7071, 0.1715), (-0.5556, -0.8315, 0.1715), (-0.3827, -0.9239, 0.1715), (-0.1951, -0.9808, 0.1715), (3.258e-07, -1.0, 0.1715), (0.1951, -0.9808, 0.1715), (0.3827, -0.9239, 0.1715), (0.5556, -0.8315, 0.1715), (0.7071, -0.7071, 0.1715), (0.8315, -0.5556, 0.1715), (0.9239, -0.3827, 0.1715), (0.9808, -0.1951, 0.1715), (1.0, 9.656e-07, 0.1715), (0.9808, 0.1951, 0.1715), (0.9239, 0.3827, 0.1715), (0.8315, 0.5556, 0.1715), (0.7071, 0.7071, 0.1715), (0.5556, 0.8315, 0.1715), (0.3827, 0.9239, 0.1715), (0.1951, 0.9808, 0.1715)], [], [(1, 0, 31, 30, 29, 28, 27, 26, 25, 24, 23, 22, 21, 20, 19, 18, 17, 16, 15, 14, 13, 12, 11, 10, 9, 8, 7, 6, 5, 4, 3, 2), (32, 34, 35, 36, 37, 38, 39, 40, 41, 42, 43, 44, 45, 46, 47, 48, 49, 50, 51, 52, 53, 54, 55, 56, 57, 58, 59, 60, 61, 62, 63, 33), (2, 3, 35, 34), (29, 30, 62, 61), (16, 17, 49, 48), (3, 4, 36, 35), (30, 31, 63, 62), (17, 18, 50, 49), (4, 5, 37, 36), (31, 0, 33, 63), (18, 19, 51, 50), (5, 6, 38, 37), (19, 20, 52, 51), (6, 7, 39, 38), (20, 21, 53, 52), (7, 8, 40, 39), (21, 22, 54, 53), (8, 9, 41, 40), (22, 23, 55, 54), (9, 10, 42, 41), (23, 24, 56, 55), (10, 11, 43, 42), (24, 25, 57, 56), (11, 12, 44, 43), (25, 26, 58, 57), (12, 13, 45, 44), (26, 27, 59, 58), (13, 14, 46, 45), (0, 1, 32, 33), (27, 28, 60, 59), (14, 15, 47, 46), (1, 2, 34, 32), (28, 29, 61, 60), (15, 16, 48, 47)])
me_circle.materials.append(mat_material_006)
me_circle.use_remesh_preserve_volume = False
me_circle.use_remesh_preserve_attributes = False
me_circle.use_mirror_vertex_groups = False
me_circle.update()
me_cube = bpy.data.meshes.new('Cube')
me_cube.from_pydata([(1.0, 1.0, 1.0), (1.0, -1.0, 1.0), (-1.0, -1.0, 1.0), (-1.0, 1.0, 1.0), (0.6181, 1.0, 1.925), (0.6181, -1.0, 1.925), (-0.6181, 1.0, 1.925), (-0.6181, -1.0, 1.925), (0.6181, 1.0, 2.929), (0.6181, -1.0, 2.929), (-0.6181, 1.0, 2.929), (-0.6181, -1.0, 2.929), (1.0, -5.364e-07, 1.0), (-1.0, 1.788e-07, 1.0), (0.6181, -5.364e-07, 2.172), (-1.018, 1.788e-07, 1.925), (0.6181, -0.001221, 3.0), (-1.018, 1.788e-07, 2.878), (0.6181, -0.6634, 2.172), (0.6181, -0.6634, 2.996), (1.0, 0.8248, 1.0), (0.6181, 0.642, 2.172), (0.6181, 0.642, 2.99), (0.9441, 0.9441, -0.864), (0.9441, -0.9441, -0.864), (-0.9441, -0.9441, -0.864), (-0.9441, 0.9441, -0.864), (-0.9441, 2.899e-07, -0.864), (0.9441, -9.203e-08, -0.864), (0.9441, 0.8248, -0.864), (-0.5, 1.0, 1.0), (-0.5, -1.0, 1.0), (-0.3091, 1.0, 1.925), (-0.3091, -1.0, 1.925), (-0.3091, 1.0, 2.929), (-0.3091, -1.0, 2.929), (-0.5, 0.9441, -0.864), (-0.5, -0.9441, -0.864), (-0.3091, 0.0, 3.247), (0.6181, 0.8248, 1.925), (0.6181, -5.364e-07, 1.925), (0.6181, 0.8248, 3.233), (0.6181, -5.364e-07, 3.195), (0.6181, -0.8462, 1.925), (0.6181, -0.8462, 3.241), (0.5447, -0.0003953, 2.194), (0.5447, -0.00155, 2.978), (0.5447, 0.6071, 2.194), (0.5447, 0.6071, 2.969), (0.5447, -0.6281, 2.194), (0.5447, -0.6281, 2.974), (0.5631, 0.6158, 2.974), (0.5631, 0.6158, 2.189), (0.5631, -0.6369, 2.979), (0.5631, -0.001467, 2.984), (0.5631, -0.6369, 2.189), (0.5631, -0.0002966, 2.189), (-1.0, -0.7863, 1.0), (-1.018, -0.7863, 1.925), (-1.018, -0.7863, 2.872), (1.0, -0.7863, 1.0), (0.6181, -0.7863, 1.925), (0.6181, -0.7863, 3.189), (0.9441, -0.7863, -0.864), (-0.9441, -0.7863, -0.864), (-0.3091, -0.7863, 3.242), (0.6181, -0.6164, 2.172), (0.6181, -0.6165, 2.996), (0.5447, -0.5837, 2.194), (0.5447, -0.5838, 2.974), (0.5631, -0.5919, 2.189), (0.5631, -0.592, 2.98), (1.0, 0.7516, 1.0), (0.6181, 0.7516, 1.925), (0.6181, 0.7516, 3.182), (-1.0, 0.7516, 1.0), (-1.018, 0.7516, 1.925), (-1.018, 0.7516, 2.865), (-0.9441, 0.7516, -0.864), (0.9441, 0.7516, -0.864), (-0.3091, 0.7516, 3.235), (0.6181, 0.585, 2.172), (0.6181, 0.5849, 2.991), (0.5447, 0.5532, 2.194), (0.5447, 0.5531, 2.969), (0.5631, 0.5611, 2.189), (0.5631, 0.561, 2.975), (1.0, 1.0, 0.09987), (1.0, -1.0, 0.09987), (-1.0, -1.0, 0.09987), (-1.0, 1.0, 0.09987), (1.0, -3.218e-07, 0.09987), (-1.0, 2.325e-07, 0.09987), (-0.5, 1.0, 0.09987), (1.0, 0.8248, 0.09987), (-0.5, -1.0, 0.09987), (1.0, -0.7863, 0.09987), (-1.0, -0.7863, 0.09987), (-1.0, 0.7516, 0.09987), (1.0, 0.7516, 0.09987), (1.0, 1.0, 0.5499), (1.0, -1.0, 0.5499), (-1.0, -1.0, 0.5499), (-1.0, 1.0, 0.5499), (-0.5, 1.0, 0.5499), (1.0, -4.291e-07, 0.5499), (-1.0, 2.056e-07, 0.5499), (1.0, 0.8248, 0.5499), (-0.5, -1.0, 0.5499), (1.0, -0.7863, 0.5499), (-1.0, -0.7863, 0.5499), (-1.0, 0.7516, 0.5499), (1.0, 0.7516, 0.5499), (1.097, -5.364e-07, 1.0), (0.7153, -5.364e-07, 1.925), (1.097, -0.7863, 1.0), (0.7153, -0.7863, 1.925), (0.631, -1.0, 1.894), (-0.631, -1.0, 1.894), (0.631, 1.0, 1.894), (-0.631, 1.0, 1.894), (-1.018, 1.788e-07, 1.894), (0.631, -5.364e-07, 1.894), (0.631, 0.8248, 1.894), (-0.3155, -1.0, 1.894), (-0.3155, 1.0, 1.894), (-1.018, -0.7863, 1.894), (0.631, -0.7863, 1.894), (0.631, 0.7516, 1.894), (-1.018, 0.7516, 1.894), (0.6663, -5.364e-07, 1.894), (0.6663, -0.7863, 1.894), (-0.9875, -1.0, 1.03), (-0.9875, 1.0, 1.03), (0.9875, -1.0, 1.03), (0.9875, 1.0, 1.03), (-1.001, 1.788e-07, 1.03), (0.9875, -5.364e-07, 1.03), (0.9875, 0.8248, 1.03), (-0.4937, -1.0, 1.03), (-0.4937, 1.0, 1.03), (-1.001, -0.7863, 1.03), (0.9875, -0.7863, 1.03), (0.9875, 0.7516, 1.03), (-1.001, 0.7516, 1.03), (1.023, -5.364e-07, 1.03), (1.023, -0.7863, 1.03), (1.0, 0.3758, 1.0), (0.6181, 0.3758, 1.925), (0.6181, 0.3758, 3.188), (0.9441, 0.3758, -0.864), (-0.3091, 0.3758, 3.241), (0.6181, 0.2925, 2.172), (0.6181, 0.2919, 2.996), (0.5447, 0.2764, 2.194), (0.5447, 0.2758, 2.974), (0.5631, 0.2804, 2.189), (-1.0, 0.3758, 1.0), (-1.018, 0.3758, 1.925), (-1.018, 0.3758, 2.872), (-0.9441, 0.3758, -0.864), (0.5631, 0.2798, 2.979), (-1.0, 0.3758, 0.09987), (1.0, 0.3758, 0.09987), (-1.0, 0.3758, 0.5499), (1.0, 0.3758, 0.5499), (0.631, 0.3758, 1.894), (-1.018, 0.3758, 1.894), (-1.001, 0.3758, 1.03), (0.9875, 0.3758, 1.03), (0.3063, 0.7516, 0.9882), (0.2938, 0.7516, 1.019), (0.6122, 0.3758, 0.9882), (0.5997, 0.3758, 1.019), (0.9714, 0.7516, 1.0), (0.9714, 0.3758, 1.0), (0.9589, 0.3758, 1.03), (0.9589, 0.7516, 1.03), (-1.0, 0.3947, 1.0), (-1.018, 0.3947, 1.925), (-1.018, 0.3947, 2.871), (-0.9441, 0.3947, -0.864), (0.5631, 0.2939, 2.979), (-1.0, 0.3947, 0.09987), (-1.0, 0.3947, 0.5499), (-1.018, 0.3947, 1.894), (-1.001, 0.3947, 1.03), (1.0, 0.3947, 1.0), (0.6181, 0.3947, 1.925), (0.6181, 0.3947, 3.188), (0.9441, 0.3947, -0.864), (-0.3091, 0.3947, 3.241), (0.6181, 0.3072, 2.172), (0.6181, 0.3066, 2.996), (0.5447, 0.2903, 2.194), (0.5447, 0.2897, 2.973), (0.5631, 0.2945, 2.189), (1.0, 0.3947, 0.09987), (1.0, 0.3947, 0.5499), (0.631, 0.3947, 1.894), (0.9875, 0.3947, 1.03), (0.3063, 0.3947, 0.9882), (0.2938, 0.3947, 1.019), (0.9589, 0.3947, 1.03), (0.9714, 0.3947, 1.0), (-1.0, 0.7299, 1.0), (-1.018, 0.7299, 1.925), (-1.018, 0.7299, 2.866), (-0.9441, 0.7299, -0.864), (0.5631, 0.5448, 2.975), (-1.0, 0.7299, 0.09987), (-1.0, 0.7299, 0.5499), (-1.018, 0.7299, 1.894), (-1.001, 0.7299, 1.03), (0.9589, 0.7299, 1.03), (1.0, 0.7299, 1.0), (0.6181, 0.7299, 1.925), (0.6181, 0.7299, 3.182), (0.9441, 0.7299, -0.864), (-0.3091, 0.7299, 3.235), (0.6181, 0.5681, 2.172), (0.6181, 0.568, 2.992), (0.5447, 0.5372, 2.194), (0.5447, 0.5371, 2.97), (0.5631, 0.5449, 2.189), (1.0, 0.7299, 0.09987), (1.0, 0.7299, 0.5499), (0.631, 0.7299, 1.894), (0.9875, 0.7299, 1.03), (0.3063, 0.7299, 0.9882), (0.2938, 0.7299, 1.019), (0.9714, 0.7299, 1.0), (0.8476, 0.4953, 1.369), (0.8476, 0.6293, 1.369), (-0.8984, -1.0, 1.246), (-0.8984, 1.0, 1.246), (0.8984, -1.0, 1.246), (0.8984, 1.0, 1.246), (-1.005, 1.788e-07, 1.246), (0.8984, -5.364e-07, 1.246), (0.8984, 0.8248, 1.246), (-0.4492, -1.0, 1.246), (-0.4492, 1.0, 1.246), (-1.005, -0.7863, 1.246), (0.8984, -0.7863, 1.246), (0.8984, 0.7516, 1.246), (-1.005, 0.7516, 1.246), (0.9337, -5.364e-07, 1.246), (0.9337, -0.7863, 1.246), (-1.005, 0.3758, 1.246), (0.8984, 0.3758, 1.246), (-1.005, 0.3947, 1.246), (0.86, 0.4953, 1.339), (-1.005, 0.7299, 1.246), (0.86, 0.6293, 1.339), (0.8984, 0.3947, 1.246), (0.8092, 0.3947, 1.462), (0.8984, 0.7299, 1.246), (0.8092, 0.7299, 1.462), (0.4934, 0.4953, 1.098), (0.4811, 0.4953, 1.128), (0.4934, 0.6293, 1.098), (0.4811, 0.6293, 1.128), (0.8178, 0.6293, 1.345), (0.8301, 0.6293, 1.315), (0.8178, 0.4953, 1.345), (0.8301, 0.4953, 1.315), (1.0, 0.4441, 1.0), (0.6181, 0.4441, 1.925), (0.6181, 0.4441, 3.187), (0.9441, 0.4441, -0.864), (-0.3091, 0.4441, 3.24), (0.6181, 0.3457, 2.172), (0.6181, 0.3451, 2.995), (0.5447, 0.3267, 2.194), (0.5447, 0.3262, 2.973), (0.5631, 0.3315, 2.189), (1.0, 0.4441, 0.09987), (1.0, 0.4441, 0.5499), (0.631, 0.4441, 1.894), (0.9875, 0.4441, 1.03), (0.3063, 0.4441, 0.9882), (0.2938, 0.4441, 1.019), (0.9714, 0.4441, 1.0), (-1.0, 0.4441, 1.0), (-1.018, 0.4441, 1.925), (-1.018, 0.4441, 2.87), (-0.9441, 0.4441, -0.864), (0.5631, 0.3309, 2.978), (-1.0, 0.4441, 0.09987), (-1.0, 0.4441, 0.5499), (-1.018, 0.4441, 1.894), (-1.001, 0.4441, 1.03), (0.9589, 0.4441, 1.03), (0.8092, 0.4441, 1.462), (-1.005, 0.4441, 1.246), (0.8984, 0.4441, 1.246), (0.8476, 0.5151, 1.369), (0.86, 0.5151, 1.339), (0.4811, 0.5151, 1.128), (0.4934, 0.5151, 1.098), (0.8301, 0.5151, 1.315), (0.8178, 0.5151, 1.345), (-1.0, 0.686, 1.0), (-1.018, 0.686, 1.925), (-1.018, 0.686, 2.866), (-0.9441, 0.686, -0.864), (0.5631, 0.5119, 2.976), (-1.0, 0.686, 0.09987), (-1.0, 0.686, 0.5499), (-1.018, 0.686, 1.894), (-1.001, 0.686, 1.03), (0.9589, 0.686, 1.03), (-1.005, 0.686, 1.246), (0.8178, 0.6117, 1.345), (1.0, 0.686, 1.0), (0.6181, 0.686, 1.925), (0.6181, 0.686, 3.183), (0.9441, 0.686, -0.864), (-0.3091, 0.686, 3.236), (0.6181, 0.5339, 2.172), (0.6181, 0.5337, 2.992), (0.5447, 0.5048, 2.194), (0.5447, 0.5046, 2.97), (0.5631, 0.5121, 2.189), (1.0, 0.686, 0.09987), (1.0, 0.686, 0.5499), (0.631, 0.686, 1.894), (0.9875, 0.686, 1.03), (0.3063, 0.686, 0.9882), (0.2938, 0.686, 1.019), (0.9714, 0.686, 1.0), (0.8092, 0.686, 1.462), (0.8984, 0.686, 1.246), (0.8476, 0.6117, 1.369), (0.86, 0.6117, 1.339), (0.4811, 0.6117, 1.128), (0.4934, 0.6117, 1.098), (0.8301, 0.6117, 1.315), (1.0, 1.0, 0.775), (1.0, -1.0, 0.775), (-1.0, -1.0, 0.775), (-1.0, 1.0, 0.775), (-0.5, 1.0, 0.775), (1.0, -4.828e-07, 0.775), (-1.0, 1.922e-07, 0.775), (1.0, 0.8248, 0.775), (-0.5, -1.0, 0.775), (1.0, -0.7863, 0.775), (-1.0, -0.7863, 0.775), (-1.0, 0.7516, 0.775), (1.0, 0.7516, 0.775), (-1.0, 0.3758, 0.775), (1.0, 0.3758, 0.775), (1.0, 0.3947, 0.775), (-1.0, 0.3947, 0.775), (1.0, 0.7299, 0.775), (-1.0, 0.7299, 0.775), (-1.0, 0.4441, 0.775), (1.0, 0.4441, 0.775), (1.0, 0.686, 0.775), (-1.0, 0.686, 0.775), (1.0, 1.0, 0.8198), (1.0, -1.0, 0.8198), (-1.0, -1.0, 0.8198), (-1.0, 1.0, 0.8198), (-0.5, 1.0, 0.8198), (1.0, -4.935e-07, 0.8198), (-1.0, 1.896e-07, 0.8198), (1.0, 0.8248, 0.8198), (-0.5, -1.0, 0.8198), (1.0, -0.7863, 0.8198), (-1.0, -0.7863, 0.8198), (-1.0, 0.7516, 0.8198), (1.0, 0.7516, 0.8198), (-1.0, 0.3758, 0.8198), (1.0, 0.3758, 0.8198), (1.0, 0.3947, 0.8198), (-1.0, 0.3947, 0.8198), (1.0, 0.7299, 0.8198), (-1.0, 0.7299, 0.8198), (-1.0, 0.4441, 0.8198), (1.0, 0.4441, 0.8198), (1.0, 0.686, 0.8198), (-1.0, 0.686, 0.8198), (1.358, -4.935e-07, 0.8198), (1.358, -4.828e-07, 0.775), (1.358, 0.8248, 0.8198), (1.358, 0.8248, 0.775), (1.358, 0.7516, 0.8198), (1.358, 0.7516, 0.775), (1.358, 0.3758, 0.8198), (1.358, 0.3758, 0.775), (1.358, 0.3947, 0.8198), (1.358, 0.3947, 0.775), (1.358, 0.7299, 0.8198), (1.358, 0.7299, 0.775), (1.358, 0.4441, 0.8198), (1.358, 0.4441, 0.775), (1.358, 0.686, 0.8198), (1.358, 0.686, 0.775), (1.344, 0.7516, 0.775), (1.344, 0.8248, 0.775), (1.328, 0.7299, 0.7926), (1.328, 0.686, 0.7926), (1.328, 0.3947, 0.7926), (1.328, 0.3758, 0.7926), (1.328, 0.4441, 0.7926), (1.344, 0.4441, 0.775), (1.344, 0.3947, 0.775), (1.328, 0.7516, 0.7926), (1.344, 0.8248, 0.8198), (1.344, 0.3758, 0.775), (1.344, 0.7299, 0.775), (1.344, 0.686, 0.775), (1.344, -4.828e-07, 0.775), (1.344, -4.935e-07, 0.8198), (1.0, 0.01318, 1.0), (0.6181, 0.01318, 1.925), (0.6181, 0.01318, 3.194), (0.9441, 0.01318, -0.864), (-0.3091, 0.01318, 3.247), (0.6181, 0.01026, 2.172), (0.6181, 0.009058, 3.0), (0.5447, 0.009312, 2.194), (0.5447, 0.008176, 2.978), (0.5631, 0.009549, 2.189), (1.0, 0.01318, 0.09987), (1.0, 0.01318, 0.5499), (0.631, 0.01318, 1.894), (0.9875, 0.01318, 1.03), (-1.0, 0.01318, 1.0), (-1.018, 0.01318, 1.925), (-1.018, 0.01318, 2.878), (-0.9441, 0.01318, -0.864), (0.5631, 0.008397, 2.983), (-1.0, 0.01318, 0.09987), (-1.0, 0.01318, 0.5499), (-1.018, 0.01318, 1.894), (-1.001, 0.01318, 1.03), (-1.005, 0.01318, 1.246), (0.8984, 0.01318, 1.246), (-1.0, 0.01318, 0.775), (1.0, 0.01318, 0.775), (-1.0, 0.01318, 0.8198), (1.0, 0.01318, 0.8198), (1.358, 0.01318, 0.775), (1.358, 0.01318, 0.8198), (1.328, 0.02917, 0.7926), (1.344, 0.01318, 0.775), (-0.3091, 0.8331, 3.219), (1.011, 0.7516, 0.775), (1.027, 0.7299, 0.7926), (1.027, 0.3947, 0.7926), (1.011, 0.3947, 0.775), (1.011, 0.8248, 0.8198), (1.011, 0.3758, 0.775), (1.011, 0.686, 0.775), (1.011, -4.935e-07, 0.8198), (1.011, 0.8248, 0.775), (1.011, 0.686, 0.7926), (1.011, 0.3758, 0.7926), (1.011, 0.4441, 0.7926), (1.011, 0.4441, 0.775), (1.011, 0.7516, 0.7926), (1.011, 0.7299, 0.775), (1.011, -4.828e-07, 0.775), (1.011, 0.01318, 0.775), (1.027, 0.02917, 0.7926), (0.5631, 0.6063, 2.974), (1.0, 0.812, 1.0), (0.6181, 0.812, 1.925), (0.6181, 0.812, 3.224), (0.9441, 0.812, -0.864), (0.6181, 0.6321, 2.172), (0.6181, 0.6321, 2.991), (0.5447, 0.5977, 2.194), (0.5447, 0.5977, 2.969), (0.5631, 0.6063, 2.189), (1.0, 0.812, 0.09987), (1.0, 0.812, 0.5499), (0.631, 0.812, 1.894), (0.9875, 0.812, 1.03), (0.8984, 0.812, 1.246), (1.0, 0.812, 0.775), (1.0, 0.812, 0.8198), (1.358, 0.812, 0.775), (1.358, 0.812, 0.8198), (1.344, 0.812, 0.775), (1.328, 0.796, 0.7926), (1.027, 0.796, 0.7926), (1.011, 0.812, 0.775), (1.344, 0.3947, 0.7926), (1.344, 0.4441, 0.7926), (1.344, 0.01318, 0.7926), (1.344, 0.3758, 0.7926), (1.344, 0.7299, 0.7926), (1.344, 0.7516, 0.7926), (1.344, 0.686, 0.7926), (1.011, 0.01318, 0.7926), (1.027, 0.3758, 0.7926), (1.027, 0.4441, 0.7926), (1.027, 0.686, 0.7926), (1.011, 0.7299, 0.7926), (1.011, 0.3947, 0.7926), (1.027, 0.7516, 0.7926), (1.344, 0.812, 0.7926), (1.011, 0.812, 0.7926), (-1.0, 0.02202, 1.0), (-1.018, 0.02202, 1.925), (-1.018, 0.02202, 2.878), (-0.9441, 0.02202, -0.864), (0.5631, 0.01501, 2.983), (-1.0, 0.02202, 0.09987), (-1.0, 0.02202, 0.5499), (-1.018, 0.02202, 1.894), (-1.001, 0.02202, 1.03), (-1.005, 0.02202, 1.246), (-1.0, 0.02202, 0.775), (-1.0, 0.02202, 0.8198), (1.344, 0.02202, 0.7926), (1.0, 0.02202, 1.0), (0.6181, 0.02202, 1.925), (0.6181, 0.02202, 3.194), (0.9441, 0.02202, -0.864), (-0.3091, 0.02202, 3.247), (0.6181, 0.01714, 2.172), (0.6181, 0.01595, 3.0), (0.5447, 0.01582, 2.194), (0.5447, 0.0147, 2.978), (0.5631, 0.01615, 2.189), (1.0, 0.02202, 0.09987), (1.0, 0.02202, 0.5499), (0.631, 0.02202, 1.894), (0.9875, 0.02202, 1.03), (0.8984, 0.02202, 1.246), (1.0, 0.02202, 0.775), (1.0, 0.02202, 0.8198), (1.358, 0.02202, 0.775), (1.358, 0.02202, 0.8198), (1.344, 0.02202, 0.775), (1.011, 0.02202, 0.7926), (1.011, 0.02202, 0.775), (1.328, 0.03762, 0.7926), (1.027, 0.03762, 0.7926), (1.0, 0.7988, 1.0), (0.6181, 0.7988, 1.925), (0.6181, 0.7988, 3.215), (0.9441, 0.7988, -0.864), (-0.3091, 0.7988, 3.234), (0.6181, 0.6218, 2.172), (0.6181, 0.6217, 2.991), (0.5447, 0.5879, 2.194), (0.5447, 0.5879, 2.969), (0.5631, 0.5964, 2.189), (1.0, 0.7988, 0.09987), (1.0, 0.7988, 0.5499), (0.631, 0.7988, 1.894), (0.9875, 0.7988, 1.03), (0.8984, 0.7988, 1.246), (1.0, 0.7988, 0.775), (1.0, 0.7988, 0.8198), (1.358, 0.7988, 0.775), (1.358, 0.7988, 0.8198), (1.344, 0.7988, 0.775), (1.011, 0.7988, 0.775), (-1.0, 0.7988, 1.0), (-1.018, 0.7988, 1.925), (-1.018, 0.7988, 2.864), (-0.9441, 0.7988, -0.864), (0.5631, 0.5964, 2.974), (-1.0, 0.7988, 0.09987), (-1.0, 0.7988, 0.5499), (-1.018, 0.7988, 1.894), (-1.001, 0.7988, 1.03), (-1.005, 0.7988, 1.246), (-1.0, 0.7988, 0.775), (-1.0, 0.7988, 0.8198), (1.344, 0.7988, 0.7926), (1.011, 0.7988, 0.7926), (1.328, 0.7863, 0.7926), (1.027, 0.7863, 0.7926), (1.0, -4.802e-07, 0.7642), (-1.0, 1.929e-07, 0.7642), (1.0, 0.8248, 0.7642), (-0.5, -1.0, 0.7642), (1.0, -0.7863, 0.7642), (-1.0, -0.7863, 0.7642), (-1.0, 0.7516, 0.7642), (1.0, 0.7516, 0.7642), (-1.0, 0.3758, 0.7642), (1.0, 0.3758, 0.7642), (1.0, 0.3947, 0.7642), (-1.0, 0.3947, 0.7642), (1.0, 0.7299, 0.7642), (-1.0, 0.7299, 0.7642), (-1.0, 0.4441, 0.7642), (1.0, 0.4441, 0.7642), (1.0, 0.686, 0.7642), (-1.0, 0.686, 0.7642), (1.0, 1.0, 0.7642), (1.0, -1.0, 0.7642), (-1.0, -1.0, 0.7642), (-1.0, 1.0, 0.7642), (-0.5, 1.0, 0.7642), (1.0, 0.01318, 0.7642), (-1.0, 0.01318, 0.7642), (1.0, 0.812, 0.7642), (1.0, 0.02202, 0.7642), (-1.0, 0.02202, 0.7642), (-1.0, 0.7988, 0.7642), (1.0, 0.7988, 0.7642), (1.005, 0.7516, 0.775), (1.005, 0.7299, 0.8062), (1.005, 0.3947, 0.8062), (1.005, 0.3947, 0.775), (1.005, 0.8248, 0.8198), (1.005, 0.3758, 0.775), (1.005, 0.686, 0.775), (1.005, -4.935e-07, 0.8198), (1.005, 0.8248, 0.775), (1.005, 0.686, 0.8062), (1.005, 0.3758, 0.8062), (1.005, 0.4441, 0.8062), (1.005, 0.4441, 0.775), (1.005, 0.7516, 0.8062), (1.005, 0.7299, 0.775), (1.005, -4.828e-07, 0.775), (1.005, 0.01318, 0.775), (1.005, 0.01318, 0.8062), (1.005, 0.812, 0.775), (1.005, 0.812, 0.8062), (1.005, 0.02202, 0.775), (1.005, 0.02202, 0.8062), (1.005, 0.7988, 0.775), (1.005, 0.7988, 0.8062), (-0.1545, -8.941e-08, 3.247), (-0.25, 1.0, 1.0), (-0.25, -1.0, 1.0), (-0.1545, 1.0, 1.925), (-0.1545, -1.0, 1.925), (-0.1545, 1.0, 2.929), (-0.1545, -1.0, 2.929), (-0.25, 0.9441, -0.864), (-0.25, -0.9441, -0.864), (-0.1545, -0.7863, 3.242), (-0.1545, 0.7516, 3.235), (-0.25, 1.0, 0.09987), (-0.25, -1.0, 0.09987), (-0.25, 1.0, 0.5499), (-0.25, -1.0, 0.5499), (-0.1577, 1.0, 1.894), (-0.1577, -1.0, 1.894), (-0.2469, -1.0, 1.03), (-0.2469, 1.0, 1.03), (-0.1545, 0.3758, 3.241), (-0.1545, 0.3947, 3.241), (-0.1545, 0.7299, 3.235), (-0.2246, 1.0, 1.246), (-0.2246, -1.0, 1.246), (-0.1545, 0.4441, 3.24), (-0.1545, 0.686, 3.236), (-0.25, 1.0, 0.775), (-0.25, -1.0, 0.775), (-0.25, 1.0, 0.8198), (-0.25, -1.0, 0.8198), (-0.1545, 0.01318, 3.247), (-0.1545, 0.8331, 3.219), (-0.1545, 0.812, 3.233), (-0.1545, 0.02202, 3.247), (-0.1545, 0.7988, 3.234), (-0.25, -1.0, 0.7642), (-0.25, 1.0, 0.7642), (1.0, -0.8162, 1.0), (0.6181, -0.8162, 1.925), (0.6181, -0.8162, 3.215), (0.9441, -0.8162, -0.864), (-0.3091, -0.8162, 3.241), (0.6181, -0.6399, 2.172), (0.6181, -0.64, 2.996), (0.5447, -0.6059, 2.194), (0.5447, -0.6059, 2.974), (0.5631, -0.6144, 2.189), (-1.0, -0.8162, 1.0), (-1.018, -0.8162, 1.925), (-1.018, -0.8162, 2.872), (-0.9441, -0.8162, -0.864), (0.5631, -0.6145, 2.98), (-1.0, -0.8162, 0.09987), (1.0, -0.8162, 0.09987), (-1.0, -0.8162, 0.5499), (1.0, -0.8162, 0.5499), (0.631, -0.8162, 1.894), (-1.018, -0.8162, 1.894), (-1.001, -0.8162, 1.03), (0.9875, -0.8162, 1.03), (0.8984, -0.8162, 1.246), (-1.005, -0.8162, 1.246), (-1.0, -0.8162, 0.775), (1.0, -0.8162, 0.775), (-1.0, -0.8162, 0.8198), (1.0, -0.8162, 0.8198), (1.0, -0.8162, 0.7642), (-1.0, -0.8162, 0.7642), (-0.1545, -0.8162, 3.241), (1.0, -0.9231, 1.0), (0.9441, -0.9231, -0.864), (1.0, -0.9231, 0.09987), (1.0, -0.9231, 0.5499), (0.631, -0.9231, 1.894), (0.9875, -0.9231, 1.03), (0.8984, -0.9231, 1.246), (1.0, -0.9231, 0.775), (1.0, -0.9231, 0.8198), (1.0, -0.9231, 0.7642), (-0.1545, -0.9231, 3.085), (0.7201, -1.0, 1.678), (0.7201, 1.0, 1.678), (-1.013, 1.788e-07, 1.678), (0.7201, -5.364e-07, 1.678), (0.7201, 0.8248, 1.678), (-0.36, -1.0, 1.678), (-0.36, 1.0, 1.678), (-1.013, -0.7863, 1.678), (0.7201, -0.7863, 1.678), (0.7201, 0.7516, 1.678), (-1.013, 0.7516, 1.678), (0.7554, -5.364e-07, 1.678), (0.7554, -0.7863, 1.678), (-1.013, 0.3758, 1.678), (0.7384, 0.3278, 1.634), (-1.013, 0.3947, 1.678), (0.7201, 0.3947, 1.678), (-1.013, 0.7299, 1.678), (0.7201, 0.7299, 1.678), (-0.7201, -1.0, 1.678), (-0.7201, 1.0, 1.678), (0.7201, 0.4441, 1.678), (-1.013, 0.4441, 1.678), (-1.013, 0.686, 1.678), (0.7201, 0.686, 1.678), (0.7201, 0.01318, 1.678), (-1.013, 0.01318, 1.678), (0.7201, 0.812, 1.678), (-1.013, 0.02202, 1.678), (0.7384, 0.06999, 1.634), (0.7201, 0.7988, 1.678), (-1.013, 0.7988, 1.678), (-0.18, -1.0, 1.678), (-0.18, 1.0, 1.678), (-1.013, -0.8162, 1.678), (0.7201, -0.8162, 1.678), (0.7201, -0.9231, 1.678), (0.7464, 0.3278, 1.615), (0.7464, 0.06999, 1.615), (0.7647, 0.3758, 1.57), (0.7201, 0.3758, 1.678), (0.7647, 0.02202, 1.57), (0.7201, 0.02202, 1.678), (0.3677, 0.3278, 1.458), (0.3598, 0.3278, 1.478), (0.3677, 0.06999, 1.458), (0.3598, 0.06999, 1.478), (0.5758, 0.3278, 1.544), (0.5758, 0.06999, 1.544), (0.5678, 0.06999, 1.563), (0.5678, 0.3278, 1.563), (0.7416, 0.06999, 1.613), (0.7336, 0.06999, 1.632), (0.7336, 0.3278, 1.632), (0.7416, 0.3278, 1.613), (-1.0, 0.04035, 1.0), (-1.018, 0.04035, 1.925), (-1.018, 0.04035, 2.877), (-0.9441, 0.04035, -0.864), (0.5631, 0.02873, 2.983), (-1.0, 0.04035, 0.09987), (-1.0, 0.04035, 0.5499), (-1.018, 0.04035, 1.894), (-1.001, 0.04035, 1.03), (-1.005, 0.04035, 1.246), (-1.0, 0.04035, 0.775), (-1.0, 0.04035, 0.8198), (1.344, 0.04035, 0.7926), (1.011, 0.04035, 0.7926), (1.328, 0.05514, 0.7926), (1.027, 0.05514, 0.7926), (1.0, 0.04035, 1.0), (0.6181, 0.04035, 1.925), (0.6181, 0.04035, 3.194), (0.9441, 0.04035, -0.864), (-0.3091, 0.04035, 3.247), (0.6181, 0.03141, 2.172), (0.6181, 0.03025, 3.0), (0.5447, 0.02932, 2.194), (0.5447, 0.02822, 2.977), (0.5631, 0.02984, 2.189), (1.0, 0.04035, 0.09987), (1.0, 0.04035, 0.5499), (0.631, 0.04035, 1.894), (0.9875, 0.04035, 1.03), (0.8984, 0.04035, 1.246), (1.0, 0.04035, 0.775), (1.0, 0.04035, 0.8198), (1.358, 0.04035, 0.775), (1.358, 0.04035, 0.8198), (1.344, 0.04035, 0.775), (1.011, 0.04035, 0.775), (1.0, 0.04035, 0.7642), (-1.0, 0.04035, 0.7642), (1.005, 0.04035, 0.8062), (1.005, 0.04035, 0.775), (-0.1545, 0.04035, 3.247), (-1.013, 0.04035, 1.678), (0.7201, 0.04035, 1.678), (0.7647, 0.04035, 1.57), (0.7384, 0.08335, 1.634), (0.7464, 0.08335, 1.615), (0.3598, 0.08335, 1.478), (0.3677, 0.08335, 1.458), (0.5678, 0.08335, 1.563), (0.5758, 0.08335, 1.544), (0.7416, 0.08335, 1.613), (0.7336, 0.08335, 1.632), (-1.0, 0.3668, 1.0), (-1.018, 0.3668, 1.925), (-1.018, 0.3668, 2.872), (-0.9441, 0.3668, -0.864), (0.5631, 0.273, 2.979), (-1.0, 0.3668, 0.09987), (-1.0, 0.3668, 0.5499), (-1.018, 0.3668, 1.894), (-1.001, 0.3668, 1.03), (-1.005, 0.3668, 1.246), (-1.0, 0.3668, 0.775), (-1.0, 0.3668, 0.8198), (1.344, 0.3668, 0.7926), (1.011, 0.3668, 0.7926), (1.328, 0.3672, 0.7926), (1.027, 0.3672, 0.7926), (-1.0, 0.3668, 0.7642), (1.005, 0.3668, 0.8062), (-1.013, 0.3668, 1.678), (0.5678, 0.3212, 1.563), (0.7336, 0.3212, 1.632), (1.0, 0.3668, 1.0), (0.6181, 0.3668, 1.925), (0.6181, 0.3668, 3.188), (0.9441, 0.3668, -0.864), (-0.3091, 0.3668, 3.241), (0.6181, 0.2855, 2.172), (0.6181, 0.2848, 2.996), (0.5447, 0.2697, 2.194), (0.5447, 0.2691, 2.974), (0.5631, 0.2737, 2.189), (1.0, 0.3668, 0.09987), (1.0, 0.3668, 0.5499), (0.631, 0.3668, 1.894), (0.9875, 0.3668, 1.03), (0.8984, 0.3668, 1.246), (1.0, 0.3668, 0.775), (1.0, 0.3668, 0.8198), (1.358, 0.3668, 0.775), (1.358, 0.3668, 0.8198), (1.344, 0.3668, 0.775), (1.011, 0.3668, 0.775), (1.0, 0.3668, 0.7642), (1.005, 0.3668, 0.775), (-0.1545, 0.3668, 3.241), (0.7201, 0.3668, 1.678), (0.7647, 0.3668, 1.57), (0.7384, 0.3212, 1.634), (0.7464, 0.3212, 1.615), (0.3598, 0.3212, 1.478), (0.3677, 0.3212, 1.458), (0.5758, 0.3212, 1.544), (0.7416, 0.3212, 1.613), (0.8557, 0.6293, 1.336), (0.8433, 0.6293, 1.366), (0.8433, 0.4953, 1.366), (0.8557, 0.4953, 1.336), (0.8433, 0.5151, 1.366), (0.8557, 0.5151, 1.336), (0.8433, 0.6117, 1.366), (0.8557, 0.6117, 1.336), (1.0, 0.8248, -0.864), (1.0, -0.8162, -0.864), (1.0, 0.01318, -0.864), (1.0, -9.203e-08, -0.864), (-1.0, 2.899e-07, -0.864), (-0.5, 1.0, -0.864), (-1.0, 1.0, -0.864), (-0.5, -1.0, -0.864), (-1.0, -1.0, -0.864), (1.0, -0.9231, -0.864), (1.0, -1.0, -0.864), (-0.25, 1.0, -0.864), (-0.25, -1.0, -0.864), (1.0, 1.0, -0.864), (1.0, -0.7863, -0.864), (-1.0, -0.8162, -0.864), (-1.0, -0.7863, -0.864), (-1.0, 0.7299, -0.864), (-1.0, 0.7516, -0.864), (1.0, 0.7988, -0.864), (1.0, 0.7516, -0.864), (1.0, 0.3947, -0.864), (1.0, 0.3758, -0.864), (-1.0, 0.3668, -0.864), (-1.0, 0.3758, -0.864), (-1.0, 0.3947, -0.864), (1.0, 0.4441, -0.864), (-1.0, 0.686, -0.864), (1.0, 0.7299, -0.864), (1.0, 0.686, -0.864), (-1.0, 0.4441, -0.864), (1.0, 0.02202, -0.864), (-1.0, 0.01318, -0.864), (-1.0, 0.7988, -0.864), (1.0, 0.812, -0.864), (-1.0, 0.02202, -0.864), (1.0, 0.04035, -0.864), (-1.0, 0.04035, -0.864), (1.0, 0.3668, -0.864), (0.9691, 0.8248, -0.864), (0.9691, -0.8162, -0.864), (0.9691, 0.01318, -0.864), (0.9691, -9.203e-08, -0.864), (-0.9691, 2.899e-07, -0.864), (-0.5, 0.9691, -0.864), (-0.9691, 0.9691, -0.864), (-0.5, -0.9691, -0.864), (-0.9691, -0.9691, -0.864), (0.9691, -0.9231, -0.864), (0.9691, -0.9691, -0.864), (-0.25, 0.9691, -0.864), (-0.25, -0.9691, -0.864), (0.9691, 0.9691, -0.864), (0.9691, -0.7863, -0.864), (-0.9691, -0.8162, -0.864), (-0.9691, -0.7863, -0.864), (-0.9691, 0.7299, -0.864), (-0.9691, 0.7516, -0.864), (0.9691, 0.7988, -0.864), (0.9691, 0.7516, -0.864), (0.9691, 0.3947, -0.864), (0.9691, 0.3758, -0.864), (-0.9691, 0.3668, -0.864), (-0.9691, 0.3758, -0.864), (-0.9691, 0.3947, -0.864), (0.9691, 0.4441, -0.864), (-0.9691, 0.686, -0.864), (0.9691, 0.7299, -0.864), (0.9691, 0.686, -0.864), (-0.9691, 0.4441, -0.864), (0.9691, 0.02202, -0.864), (-0.9691, 0.01318, -0.864), (-0.9691, 0.7988, -0.864), (0.9691, 0.812, -0.864), (-0.9691, 0.02202, -0.864), (0.9691, 0.04035, -0.864), (-0.9691, 0.04035, -0.864), (0.9691, 0.3668, -0.864)], [], [(898, 896, 647, 87), (713, 705, 1, 363), (370, 31, 2, 364), (610, 576, 342, 603), (5, 640, 652, 117), (577, 566, 3, 365), (735, 750, 697, 234), (125, 120, 6, 32), (684, 693, 118, 7), (123, 119, 4, 39), (35, 677, 685, 11), (32, 6, 10, 34), (432, 15, 17, 433), (687, 53, 50, 681), (421, 433, 17, 38), (438, 121, 15, 432), (122, 40, 114, 130), (583, 587, 349, 345), (445, 417, 12, 367), (364, 2, 683, 700), (5, 709, 43), (689, 707, 894, 886), (699, 712, 714, 702), (39, 4, 8, 41, 22, 21), (568, 549, 450), (704, 715, 44), (677, 35, 715), (52, 51, 48, 47), (481, 123, 39, 471), (694, 132, 234, 697), (427, 91, 888, 887), (118, 124, 33, 7), (7, 33, 35, 11), (93, 890, 891, 90), (711, 752, 716, 236), (237, 717, 720, 240), (666, 421, 38, 636), (639, 32, 34, 641), (642, 715, 35), (651, 125, 32, 639), (665, 638, 31, 370), (523, 669, 666, 419), (715, 642, 9), (4, 639, 641, 8), (666, 636, 42, 419), (675, 704, 44), (6, 567, 568, 10), (362, 664, 637, 0), (14, 66, 61, 40), (101, 650, 648, 88), (651, 639, 4, 119), (647, 896, 890, 93), (41, 8, 667), (691, 708, 707, 689), (368, 372, 57, 13), (892, 95, 89, 893), (918, 571, 90, 891), (707, 88, 895, 894), (16, 67, 71, 54), (422, 14, 40, 418), (475, 22, 41, 472), (678, 18, 43, 674), (889, 901, 97, 92), (18, 19, 44, 43), (42, 62, 67, 16), (476, 47, 48, 477), (435, 54, 46, 425), (53, 55, 49, 50), (46, 69, 68, 45), (478, 52, 47, 476), (474, 21, 52, 478), (45, 68, 70, 56), (19, 18, 55, 53), (423, 16, 54, 435), (21, 22, 51, 52), (679, 19, 53, 687), (928, 940, 901, 889), (678, 66, 70, 682), (682, 70, 68, 680), (680, 68, 69, 681), (679, 67, 62, 675), (56, 70, 66, 14), (210, 98, 903, 902), (688, 97, 901, 900), (547, 670, 646, 74), (888, 91, 96, 899), (723, 718, 238, 243), (636, 645, 62, 42), (367, 12, 60, 371), (121, 126, 58, 15), (700, 683, 57, 372), (692, 127, 61, 674), (38, 17, 59, 65), (551, 82, 86, 570), (220, 81, 85, 224), (224, 85, 83, 222), (570, 86, 84, 553), (222, 83, 84, 223), (221, 82, 74, 217), (550, 81, 73, 546), (906, 197, 163, 907), (555, 99, 905, 904), (670, 549, 80, 646), (380, 205, 75, 373), (227, 128, 73, 216), (561, 545, 72, 374), (573, 129, 76, 567), (549, 568, 77, 80), (567, 76, 77, 568), (104, 93, 90, 103), (649, 647, 93, 104), (601, 671, 650, 101), (885, 94, 479, 919), (692, 43, 709), (672, 649, 104, 604), (604, 104, 103, 603), (555, 556, 112, 99), (210, 211, 111, 98), (688, 690, 110, 97), (15, 58, 59, 17), (87, 647, 649, 100), (648, 650, 108, 95), (341, 364, 700, 698), (702, 714, 708, 691), (427, 428, 105, 91), (91, 105, 109, 96), (87, 100, 107, 94), (95, 108, 102, 89), (707, 708, 101, 88), (92, 97, 110, 106), (54, 71, 69, 46), (142, 60, 115, 146), (40, 61, 116, 114), (61, 127, 131, 116), (113, 115, 60, 12), (747, 726, 129, 573), (734, 725, 128, 227), (751, 724, 127, 692), (114, 116, 131, 130), (748, 716, 117, 652), (749, 722, 125, 651), (735, 721, 124, 118), (743, 720, 123, 481), (693, 750, 735, 118), (673, 695, 710, 705), (719, 122, 130, 727), (742, 718, 121, 438), (722, 736, 120, 125), (89, 102, 690, 688), (747, 573, 120, 736), (0, 637, 654, 135), (189, 656, 655, 149), (720, 717, 119, 123), (30, 3, 133, 140), (431, 13, 136, 439), (12, 137, 145, 113), (695, 696, 711, 710), (470, 20, 138, 482), (2, 31, 139, 132), (637, 30, 140, 654), (134, 653, 638, 1), (728, 727, 130, 131), (673, 60, 142, 695), (231, 174, 170, 229), (566, 75, 144, 574), (13, 57, 141, 136), (244, 142, 146, 248), (845, 147, 169, 858), (178, 157, 168, 186), (731, 729, 167, 185), (869, 756, 166, 857), (197, 198, 165, 163), (829, 830, 164, 162), (908, 829, 162, 909), (909, 162, 183, 910), (857, 166, 148, 846), (835, 824, 157, 375), (851, 153, 149, 847), (852, 154, 155, 853), (854, 156, 154, 852), (850, 152, 156, 854), (193, 153, 161, 182), (182, 161, 155, 195), (192, 152, 148, 188), (660, 656, 189, 269), (656, 191, 151, 655), (377, 187, 147, 376), (185, 167, 158, 179), (191, 180, 159, 151), (179, 158, 159, 180), (229, 170, 171, 230), (203, 176, 173, 202), (174, 177, 171, 170), (176, 175, 172, 173), (169, 147, 175, 176), (72, 143, 177, 174), (200, 169, 176, 203), (215, 72, 174, 231), (147, 187, 204, 175), (280, 200, 203, 293), (293, 203, 202, 282), (172, 201, 202, 173), (285, 179, 180, 286), (271, 286, 180, 191), (291, 185, 179, 285), (382, 267, 187, 377), (660, 271, 191, 656), (646, 657, 217, 74), (912, 308, 210, 902), (272, 192, 188, 268), (288, 182, 195, 275), (273, 193, 182, 288), (277, 278, 198, 197), (738, 731, 185, 291), (284, 178, 186, 292), (175, 204, 201, 172), (756, 732, 199, 166), (162, 164, 184, 183), (277, 197, 906, 911), (166, 199, 188, 148), (375, 157, 178, 378), (153, 193, 189, 149), (154, 194, 195, 155), (156, 196, 194, 154), (152, 192, 196, 156), (75, 205, 213, 144), (726, 733, 212, 129), (99, 112, 226, 225), (914, 325, 277, 911), (82, 221, 209, 86), (86, 209, 223, 84), (81, 220, 216, 73), (646, 80, 219, 657), (374, 72, 215, 379), (129, 212, 206, 76), (80, 77, 207, 219), (76, 206, 207, 77), (177, 214, 230, 171), (143, 228, 214, 177), (315, 215, 231, 331), (329, 229, 230, 330), (331, 231, 229, 329), (740, 734, 227, 327), (308, 309, 211, 210), (905, 99, 225, 913), (327, 227, 216, 316), (384, 303, 205, 380), (321, 221, 217, 317), (322, 222, 223, 323), (324, 224, 222, 322), (320, 220, 224, 324), (264, 263, 262, 261), (256, 755, 250), (250, 255, 256), (135, 654, 658, 237), (683, 2, 132, 694), (257, 245, 258), (145, 146, 115, 113), (574, 144, 246, 575), (228, 143, 245, 257), (695, 142, 244, 696), (718, 723, 126, 121), (653, 134, 236, 659), (654, 140, 242, 658), (132, 139, 241, 234), (482, 138, 240, 483), (602, 341, 698, 703), (701, 713, 712, 699), (137, 239, 247, 145), (439, 136, 238, 440), (140, 133, 235, 242), (133, 574, 575, 235), (317, 661, 660, 269), (186, 168, 249, 251), (858, 169, 250, 859), (292, 186, 251, 295), (169, 200, 255, 250), (144, 213, 253, 246), (328, 228, 257, 333), (252, 232, 256, 255), (233, 254, 257, 258), (334, 233, 258, 332), (298, 252, 255, 296), (337, 261, 262, 336), (302, 265, 260, 299), (265, 266, 259, 260), (338, 264, 261, 337), (884, 877, 264, 338), (879, 880, 266, 265), (881, 879, 265, 302), (877, 878, 263, 264), (883, 881, 302, 314), (880, 882, 301, 266), (266, 301, 300, 259), (314, 302, 299, 336), (259, 300, 299, 260), (335, 298, 296, 333), (232, 297, 294, 256), (200, 280, 296, 255), (311, 292, 295, 313), (192, 272, 276, 196), (196, 276, 274, 194), (194, 274, 275, 195), (193, 273, 269, 189), (915, 289, 308, 912), (378, 178, 284, 381), (199, 279, 268, 188), (183, 184, 290, 289), (732, 737, 279, 199), (204, 283, 281, 201), (201, 281, 282, 202), (187, 267, 283, 204), (303, 284, 292, 311), (739, 738, 291, 310), (325, 326, 278, 277), (183, 289, 915, 910), (321, 273, 288, 307), (307, 288, 275, 323), (320, 272, 268, 316), (657, 661, 317, 217), (661, 319, 271, 660), (383, 315, 267, 382), (310, 291, 285, 304), (319, 305, 286, 271), (304, 285, 286, 305), (312, 293, 282, 330), (328, 280, 293, 312), (228, 328, 312, 214), (214, 312, 330, 230), (206, 304, 305, 207), (219, 207, 305, 319), (212, 310, 304, 206), (379, 215, 315, 383), (657, 219, 319, 661), (600, 672, 662, 339), (916, 531, 427, 887), (220, 320, 316, 216), (209, 307, 323, 223), (221, 321, 307, 209), (225, 226, 326, 325), (733, 739, 310, 212), (205, 303, 311, 213), (213, 311, 313, 253), (254, 335, 333, 257), (263, 314, 336, 262), (878, 883, 314, 263), (882, 884, 338, 301), (301, 338, 337, 300), (300, 337, 336, 299), (297, 334, 332, 294), (280, 328, 333, 296), (272, 320, 324, 276), (276, 324, 322, 274), (274, 322, 323, 275), (273, 321, 317, 269), (225, 325, 914, 913), (381, 284, 303, 384), (279, 327, 316, 268), (289, 290, 309, 308), (737, 740, 327, 279), (283, 331, 329, 281), (281, 329, 330, 282), (267, 315, 331, 283), (596, 358, 361, 599), (594, 356, 360, 598), (598, 360, 359, 597), (593, 355, 358, 596), (599, 361, 357, 595), (589, 351, 356, 594), (590, 352, 355, 593), (597, 359, 354, 592), (592, 354, 353, 591), (840, 834, 352, 590), (366, 343, 342, 365), (664, 662, 343, 366), (1, 638, 665, 363), (611, 560, 351, 589), (595, 357, 350, 588), (703, 698, 349, 587), (247, 248, 146, 145), (100, 649, 672, 600), (671, 663, 347, 585), (704, 677, 715), (641, 34, 450, 668, 667), (751, 752, 711, 696), (450, 549, 668), (605, 443, 344, 582), (582, 344, 348, 586), (600, 339, 346, 584), (585, 347, 341, 602), (714, 712, 340, 601), (9, 642, 640, 5), (637, 664, 366, 30), (30, 366, 365, 3), (358, 381, 384, 361), (412, 409, 394, 392), (578, 497, 389, 563), (355, 378, 381, 358), (361, 384, 380, 357), (409, 408, 398, 394), (352, 375, 378, 355), (498, 493, 397, 399), (488, 402, 388, 486), (834, 835, 375, 352), (496, 498, 399, 395), (357, 380, 373, 350), (698, 700, 372, 349), (636, 38, 65, 645), (339, 662, 664, 362), (663, 665, 370, 347), (685, 684, 7, 11), (610, 603, 103, 572), (673, 705, 713, 701), (492, 495, 391, 393), (367, 371, 348, 344), (339, 362, 369, 346), (347, 370, 364, 341), (712, 713, 363, 340), (396, 395, 399, 400), (400, 399, 397, 398), (390, 389, 395, 396), (398, 397, 393, 394), (394, 393, 391, 392), (562, 563, 389, 390), (446, 447, 385, 386), (414, 413, 396, 400), (416, 415, 386, 385), (408, 414, 400, 398), (497, 496, 395, 389), (864, 412, 392, 862), (402, 411, 387, 388), (494, 416, 385, 447), (493, 492, 393, 397), (413, 401, 390, 396), (465, 451, 401, 413), (501, 453, 405, 407), (499, 458, 416, 494), (459, 455, 411, 402), (865, 456, 412, 864), (505, 452, 403, 410), (463, 457, 414, 408), (458, 466, 415, 416), (457, 465, 413, 414), (453, 500, 406, 405), (452, 502, 404, 403), (491, 459, 402, 488), (502, 501, 407, 404), (454, 463, 408, 409), (581, 505, 410, 580), (456, 454, 409, 412), (466, 467, 449, 415), (544, 468, 448, 543), (520, 494, 447, 539), (415, 449, 446, 386), (538, 539, 447, 446), (345, 368, 444, 442), (608, 536, 443, 605), (583, 345, 442, 606), (137, 430, 441, 239), (516, 439, 440, 517), (535, 801, 815, 757), (14, 422, 426, 56), (56, 426, 424, 45), (45, 424, 425, 46), (16, 423, 419, 42), (368, 13, 431, 444), (122, 429, 418, 40), (92, 106, 437, 436), (719, 741, 429, 122), (12, 417, 430, 137), (508, 431, 439, 516), (744, 742, 438, 515), (531, 532, 428, 427), (889, 92, 436, 917), (527, 423, 435, 512), (512, 435, 425, 529), (526, 422, 418, 522), (669, 525, 421, 666), (537, 521, 417, 445), (515, 438, 432, 509), (525, 510, 433, 421), (509, 432, 433, 510), (106, 110, 587, 583), (898, 87, 94, 885), (8, 641, 667), (3, 566, 574, 133), (20, 0, 135, 138), (571, 572, 103, 90), (10, 568, 450), (34, 10, 450), (362, 0, 20, 369), (633, 629, 499, 541), (627, 628, 467, 466), (617, 615, 454, 456), (635, 625, 464, 579), (615, 624, 463, 454), (621, 623, 462, 460), (630, 620, 459, 491), (613, 621, 460, 503), (614, 622, 461, 504), (618, 626, 465, 457), (619, 627, 466, 458), (624, 618, 457, 463), (625, 613, 503, 464), (867, 617, 456, 865), (620, 616, 455, 459), (629, 619, 458, 499), (623, 614, 504, 462), (626, 612, 451, 465), (634, 630, 491, 565), (616, 631, 507, 455), (455, 507, 506, 411), (565, 491, 488, 564), (388, 387, 487, 486), (564, 488, 486, 562), (411, 506, 487, 387), (584, 346, 484, 607), (558, 482, 483, 559), (545, 470, 482, 558), (746, 743, 481, 557), (94, 107, 480, 479), (917, 436, 513, 920), (369, 20, 470, 485), (812, 669, 523, 789), (21, 474, 471, 39), (51, 469, 477, 48), (22, 475, 469, 51), (550, 474, 478, 554), (554, 478, 476, 552), (552, 476, 477, 553), (551, 475, 472, 547), (557, 481, 471, 546), (407, 405, 492, 493), (543, 448, 494, 520), (410, 403, 496, 497), (405, 406, 495, 492), (403, 404, 498, 496), (404, 407, 493, 498), (448, 468, 499, 494), (839, 500, 461, 837), (501, 502, 460, 462), (502, 452, 503, 460), (500, 453, 504, 461), (452, 505, 464, 503), (453, 501, 462, 504), (580, 410, 497, 578), (581, 490, 507, 579), (490, 489, 506, 507), (468, 544, 541, 499), (785, 543, 520, 783), (628, 632, 542, 467), (810, 633, 541, 784), (772, 509, 510, 773), (791, 773, 510, 525), (778, 515, 509, 772), (803, 787, 521, 537), (812, 791, 525, 669), (472, 668, 670, 547), (919, 479, 555, 904), (792, 526, 522, 788), (775, 512, 529, 795), (793, 527, 512, 775), (797, 798, 532, 531), (813, 744, 515, 778), (771, 508, 516, 779), (801, 859, 870, 815), (779, 516, 517, 780), (808, 802, 536, 608), (804, 805, 539, 538), (783, 520, 539, 805), (786, 544, 543, 785), (467, 542, 540, 449), (449, 540, 538, 446), (442, 444, 519, 518), (606, 442, 518, 609), (430, 534, 535, 441), (422, 526, 530, 426), (426, 530, 528, 424), (424, 528, 529, 425), (423, 527, 523, 419), (797, 531, 916, 921), (444, 431, 508, 519), (429, 533, 522, 418), (436, 437, 514, 513), (741, 758, 533, 429), (417, 521, 534, 430), (505, 581, 579, 464), (489, 580, 578, 506), (128, 557, 546, 73), (373, 75, 566, 577), (82, 551, 547, 74), (83, 552, 553, 84), (85, 554, 552, 83), (81, 550, 554, 85), (98, 111, 572, 571), (725, 746, 557, 128), (72, 545, 558, 143), (143, 558, 559, 245), (588, 350, 576, 610), (401, 564, 562, 390), (350, 373, 577, 576), (451, 565, 564, 401), (612, 634, 565, 451), (631, 635, 579, 507), (490, 581, 580, 489), (486, 487, 563, 562), (506, 578, 563, 487), (607, 484, 560, 611), (479, 480, 556, 555), (903, 98, 571, 918), (485, 470, 545, 561), (670, 668, 549), (340, 663, 671, 601), (474, 550, 546, 471), (469, 570, 553, 477), (475, 551, 570, 469), (480, 607, 611, 556), (111, 588, 610, 572), (437, 606, 609, 514), (798, 808, 608, 532), (107, 584, 607, 480), (138, 135, 237, 240), (136, 141, 243, 238), (106, 583, 606, 437), (532, 608, 605, 428), (708, 714, 601, 101), (108, 585, 602, 102), (600, 584, 107, 100), (582, 586, 109, 105), (428, 605, 582, 105), (751, 692, 709, 752), (650, 671, 585, 108), (749, 651, 119, 717), (690, 703, 587, 110), (211, 595, 588, 111), (556, 611, 589, 112), (830, 840, 590, 164), (198, 592, 591, 165), (278, 597, 592, 198), (164, 590, 593, 184), (112, 589, 594, 226), (309, 599, 595, 211), (184, 593, 596, 290), (326, 598, 597, 278), (226, 594, 598, 326), (290, 596, 599, 309), (343, 604, 603, 342), (662, 672, 604, 343), (363, 665, 663, 340), (485, 561, 635, 631), (351, 560, 634, 612), (803, 537, 633, 810), (443, 536, 632, 628), (369, 485, 631, 616), (560, 484, 630, 634), (356, 351, 612, 626), (382, 377, 614, 623), (445, 367, 619, 629), (346, 369, 616, 620), (860, 353, 617, 867), (374, 379, 613, 625), (359, 360, 618, 624), (367, 344, 627, 619), (360, 356, 626, 618), (377, 376, 622, 614), (379, 383, 621, 613), (484, 346, 620, 630), (383, 382, 623, 621), (354, 359, 624, 615), (561, 374, 625, 635), (353, 354, 615, 617), (344, 443, 628, 627), (537, 445, 629, 633), (648, 897, 895, 88), (139, 653, 659, 241), (31, 638, 653, 139), (721, 748, 652, 124), (124, 652, 640, 33), (33, 640, 642, 35), (899, 96, 689, 886), (62, 645, 704, 675), (109, 586, 702, 691), (348, 371, 701, 699), (586, 348, 699, 702), (141, 694, 697, 243), (57, 683, 694, 141), (723, 750, 693, 126), (96, 109, 691, 689), (893, 89, 688, 900), (692, 674, 43), (19, 679, 675, 44), (49, 680, 681, 50), (55, 682, 680, 49), (18, 678, 682, 55), (67, 679, 687, 71), (66, 678, 674, 61), (645, 65, 677, 704), (371, 60, 673, 701), (126, 693, 684, 58), (65, 59, 685, 677), (58, 684, 685, 59), (71, 687, 681, 69), (134, 710, 711, 236), (1, 705, 710, 134), (716, 752, 709, 117), (117, 709, 5), (244, 248, 728, 724), (833, 842, 729, 249), (939, 932, 893, 900), (933, 925, 886, 894), (697, 750, 723, 243), (247, 727, 728, 248), (658, 749, 717, 237), (659, 748, 721, 241), (102, 602, 703, 690), (757, 758, 741), (576, 577, 365, 342), (483, 743, 746, 559), (924, 937, 898, 885), (747, 736, 235, 575), (440, 742, 744, 517), (441, 741, 719, 239), (294, 332, 740, 737), (313, 739, 733, 253), (295, 738, 739, 313), (127, 724, 728, 131), (256, 294, 737, 732), (332, 258, 734, 740), (756, 755, 732), (256, 732, 755), (875, 763, 759, 874), (251, 731, 738, 295), (249, 729, 731, 251), (736, 722, 242, 235), (238, 718, 742, 440), (239, 719, 727, 247), (236, 716, 748, 659), (241, 721, 735, 234), (240, 720, 743, 483), (242, 722, 749, 658), (27, 64, 940, 928), (244, 724, 751, 696), (245, 725, 734, 258), (246, 726, 747, 575), (9, 44, 715), (847, 868, 812, 789), (730, 753, 755, 756), (754, 745, 758, 757), (871, 730, 756, 869), (817, 754, 757, 815), (765, 764, 761, 762), (820, 765, 762, 818), (763, 766, 760, 759), (770, 769, 766, 763), (823, 768, 765, 820), (768, 767, 764, 765), (876, 770, 763, 875), (872, 753, 770, 876), (745, 754, 767, 768), (816, 745, 768, 823), (753, 730, 769, 770), (871, 816, 823, 844), (754, 817, 822, 767), (767, 822, 821, 764), (844, 823, 820, 843), (843, 820, 818, 873), (872, 817, 815, 870), (745, 816, 814, 758), (833, 780, 813, 842), (764, 821, 819, 761), (250, 755, 870, 859), (536, 802, 811, 632), (861, 803, 810, 841), (514, 609, 809, 777), (856, 866, 808, 798), (839, 786, 785, 838), (836, 783, 805, 863), (862, 863, 805, 804), (866, 860, 802, 808), (832, 779, 780, 833), (824, 771, 779, 832), (842, 813, 778, 831), (855, 856, 798, 797), (922, 776, 829, 908), (851, 793, 775, 828), (828, 775, 795, 853), (850, 792, 788, 846), (655, 868, 847, 149), (868, 849, 791, 812), (861, 845, 787, 803), (831, 778, 772, 825), (849, 826, 773, 791), (825, 772, 773, 826), (841, 810, 784, 837), (838, 785, 783, 836), (544, 786, 784, 541), (632, 811, 807, 542), (542, 807, 806, 540), (540, 806, 804, 538), (518, 519, 782, 781), (609, 518, 781, 809), (534, 800, 801, 535), (526, 792, 796, 530), (530, 796, 794, 528), (528, 794, 795, 529), (527, 793, 789, 523), (923, 855, 797, 921), (519, 508, 771, 782), (533, 799, 788, 522), (513, 514, 777, 776), (758, 814, 799, 533), (521, 787, 800, 534), (406, 838, 836, 495), (622, 841, 837, 461), (158, 825, 826, 159), (151, 159, 826, 849), (167, 831, 825, 158), (376, 147, 845, 861), (655, 151, 849, 868), (937, 935, 896, 898), (152, 850, 846, 148), (161, 828, 853, 155), (153, 851, 828, 161), (163, 165, 856, 855), (729, 842, 831, 167), (157, 824, 832, 168), (168, 832, 833, 249), (591, 353, 860, 866), (392, 391, 863, 862), (495, 836, 863, 391), (500, 839, 838, 406), (165, 591, 866, 856), (376, 861, 841, 622), (535, 757, 741, 441), (753, 872, 870, 755), (766, 843, 873, 760), (769, 844, 843, 766), (730, 871, 844, 769), (817, 872, 876, 822), (822, 876, 875, 821), (816, 871, 869, 814), (517, 744, 813, 780), (821, 875, 874, 819), (802, 860, 867, 811), (777, 809, 840, 830), (786, 839, 837, 784), (811, 867, 865, 807), (807, 865, 864, 806), (806, 864, 862, 804), (781, 782, 835, 834), (809, 781, 834, 840), (800, 858, 859, 801), (792, 850, 854, 796), (796, 854, 852, 794), (794, 852, 853, 795), (793, 851, 847, 789), (163, 855, 923, 907), (78, 569, 26, 36, 643, 23, 29, 473, 548, 79, 218, 318, 270, 190, 150, 848, 790, 524, 420, 28, 63, 676, 706, 24, 644, 37, 25, 686, 64, 27, 434, 511, 774, 827, 160, 181, 287, 306, 208), (782, 771, 824, 835), (799, 857, 846, 788), (776, 777, 830, 829), (814, 869, 857, 799), (787, 845, 858, 800), (298, 335, 884, 882), (233, 334, 883, 878), (252, 298, 882, 880), (334, 297, 881, 883), (254, 233, 878, 877), (297, 232, 879, 881), (232, 252, 880, 879), (335, 254, 877, 884), (686, 25, 932, 939), (930, 957, 918, 891), (706, 676, 925, 933), (41, 667, 668, 472), (927, 926, 887, 888), (927, 888, 899, 938), (929, 930, 891, 890), (29, 23, 937, 924), (932, 931, 892, 893), (934, 933, 894, 895), (935, 929, 890, 896), (931, 936, 897, 892), (936, 934, 895, 897), (23, 643, 935, 937), (940, 939, 900, 901), (942, 941, 902, 903), (944, 943, 904, 905), (946, 945, 906, 907), (948, 947, 908, 909), (949, 948, 909, 910), (945, 950, 911, 906), (941, 951, 912, 902), (952, 944, 905, 913), (950, 953, 914, 911), (954, 949, 910, 915), (951, 954, 915, 912), (953, 952, 913, 914), (926, 955, 916, 887), (956, 928, 889, 917), (958, 924, 885, 919), (959, 956, 917, 920), (955, 960, 921, 916), (943, 958, 919, 904), (957, 942, 903, 918), (925, 938, 899, 886), (961, 959, 920, 922), (960, 962, 923, 921), (947, 961, 922, 908), (962, 946, 907, 923), (26, 569, 957, 930), (28, 420, 926, 927), (28, 927, 938, 63), (36, 26, 930, 929), (25, 37, 931, 932), (24, 706, 933, 934), (643, 36, 929, 935), (37, 644, 936, 931), (644, 24, 934, 936), (64, 686, 939, 940), (78, 208, 941, 942), (79, 548, 943, 944), (150, 190, 945, 946), (160, 827, 947, 948), (181, 160, 948, 949), (190, 270, 950, 945), (208, 306, 951, 941), (218, 79, 944, 952), (270, 318, 953, 950), (287, 181, 949, 954), (306, 287, 954, 951), (318, 218, 952, 953), (420, 524, 955, 926), (434, 27, 928, 956), (5, 43, 44, 9), (473, 29, 924, 958), (511, 434, 956, 959), (524, 790, 960, 955), (548, 473, 958, 943), (569, 78, 942, 957), (676, 63, 938, 925), (774, 511, 959, 961), (790, 848, 962, 960), (827, 774, 961, 947), (848, 150, 946, 962), (253, 733, 726, 246), (559, 746, 725, 245), (920, 513, 776, 922), (120, 573, 567, 6), (648, 95, 892, 897), (345, 349, 372, 368)])
me_cube.polygons.foreach_set('use_smooth', [True] * 951)
me_cube.polygons.foreach_set('material_index', [1, 1, 1, 1, 1, 1, 1, 1, 1, 1, 1, 1, 1, 2, 1, 1, 3, 1, 1, 1, 1, 1, 1, 1, 1, 1, 1, 2, 1, 1, 1, 1, 1, 1, 1, 1, 1, 1, 1, 1, 1, 1, 1, 1, 1, 1, 1, 1, 1, 1, 1, 1, 1, 1, 1, 1, 1, 1, 2, 1, 1, 1, 1, 1, 1, 2, 2, 2, 2, 2, 2, 2, 2, 2, 2, 2, 1, 2, 2, 2, 1, 2, 1, 1, 1, 1, 1, 1, 1, 1, 1, 1, 1, 2, 2, 2, 2, 2, 1, 1, 1, 1, 1, 1, 1, 1, 1, 1, 1, 1, 1, 1, 1, 1, 1, 1, 1, 1, 1, 1, 1, 1, 1, 1, 1, 1, 1, 1, 1, 1, 2, 3, 3, 3, 3, 1, 1, 1, 3, 1, 1, 1, 1, 1, 1, 3, 1, 1, 1, 1, 1, 1, 1, 1, 1, 3, 1, 1, 1, 1, 1, 3, 1, 2, 1, 1, 3, 1, 1, 1, 1, 1, 1, 1, 1, 1, 1, 1, 2, 2, 2, 2, 2, 1, 1, 1, 1, 1, 1, 1, 2, 2, 2, 2, 1, 1, 1, 1, 1, 1, 2, 2, 1, 1, 1, 1, 1, 1, 1, 1, 2, 2, 1, 1, 1, 2, 1, 1, 1, 1, 1, 1, 2, 2, 2, 1, 1, 1, 1, 2, 2, 1, 1, 1, 1, 1, 1, 2, 1, 1, 2, 2, 1, 1, 1, 1, 1, 1, 2, 2, 2, 2, 1, 1, 1, 1, 1, 3, 1, 1, 1, 1, 1, 1, 1, 1, 1, 1, 3, 1, 1, 1, 1, 1, 1, 1, 1, 1, 1, 1, 1, 1, 1, 2, 2, 2, 2, 2, 2, 2, 2, 2, 2, 2, 2, 2, 1, 1, 1, 1, 2, 2, 2, 1, 1, 1, 1, 1, 1, 2, 2, 1, 1, 1, 1, 1, 2, 2, 1, 1, 1, 1, 1, 1, 1, 2, 1, 1, 2, 1, 1, 1, 1, 1, 1, 1, 1, 2, 2, 1, 1, 1, 1, 1, 2, 2, 2, 2, 2, 1, 1, 2, 2, 2, 1, 1, 1, 1, 1, 1, 2, 2, 1, 1, 1, 1, 1, 1, 1, 1, 1, 1, 1, 1, 1, 1, 1, 1, 1, 3, 1, 1, 1, 1, 1, 1, 1, 1, 1, 1, 1, 1, 1, 1, 1, 4, 4, 1, 1, 4, 1, 4, 4, 1, 4, 1, 1, 1, 1, 1, 1, 1, 1, 4, 1, 1, 1, 1, 4, 4, 4, 4, 4, 4, 4, 4, 4, 4, 4, 4, 4, 4, 4, 4, 4, 4, 4, 4, 4, 4, 4, 4, 4, 4, 4, 4, 4, 4, 4, 4, 4, 4, 4, 4, 4, 1, 1, 1, 1, 1, 1, 2, 2, 2, 1, 1, 1, 1, 1, 1, 1, 1, 1, 1, 2, 2, 1, 1, 1, 1, 1, 1, 1, 1, 1, 1, 1, 1, 1, 1, 1, 4, 4, 4, 4, 4, 4, 4, 4, 4, 4, 4, 4, 4, 4, 4, 4, 4, 4, 4, 4, 4, 4, 4, 4, 4, 1, 1, 1, 1, 1, 1, 1, 1, 1, 2, 2, 2, 2, 2, 1, 1, 4, 4, 4, 4, 4, 4, 4, 4, 4, 4, 4, 4, 4, 4, 4, 4, 4, 4, 4, 4, 1, 1, 1, 1, 1, 1, 1, 1, 2, 2, 1, 1, 1, 1, 1, 1, 4, 4, 4, 4, 4, 1, 1, 1, 2, 2, 2, 1, 1, 1, 1, 1, 1, 1, 4, 4, 1, 1, 1, 2, 2, 2, 1, 1, 1, 1, 1, 4, 1, 4, 4, 4, 4, 4, 4, 1, 1, 1, 1, 1, 1, 1, 2, 2, 1, 1, 1, 1, 1, 1, 1, 1, 1, 1, 1, 1, 1, 1, 1, 1, 1, 1, 1, 1, 1, 1, 1, 1, 1, 1, 1, 1, 1, 1, 1, 1, 1, 1, 4, 1, 4, 1, 4, 4, 1, 1, 4, 4, 1, 4, 4, 4, 1, 1, 4, 1, 4, 1, 4, 4, 1, 1, 1, 1, 1, 1, 1, 1, 1, 1, 1, 1, 1, 1, 1, 1, 1, 1, 1, 2, 2, 2, 2, 1, 1, 1, 1, 1, 1, 2, 1, 1, 1, 1, 3, 1, 1, 1, 1, 3, 1, 1, 1, 1, 1, 1, 1, 1, 1, 1, 1, 1, 1, 3, 1, 1, 1, 1, 2, 1, 1, 1, 1, 3, 1, 1, 1, 1, 1, 1, 1, 1, 1, 1, 1, 1, 1, 1, 2, 2, 2, 2, 2, 2, 2, 1, 1, 1, 1, 1, 1, 2, 2, 2, 1, 1, 1, 2, 1, 4, 1, 1, 1, 4, 4, 4, 1, 1, 1, 1, 1, 1, 2, 2, 1, 1, 1, 1, 1, 1, 1, 4, 4, 4, 4, 4, 4, 1, 1, 1, 2, 2, 2, 1, 1, 1, 1, 1, 1, 1, 4, 4, 1, 1, 1, 1, 1, 1, 1, 2, 2, 1, 1, 1, 1, 1, 4, 4, 4, 1, 1, 1, 1, 2, 2, 1, 1, 2, 1, 1, 2, 4, 1, 4, 4, 4, 4, 1, 1, 1, 2, 2, 2, 1, 1, 1, 1, 1, 1, 1, 1, 1, 1, 1, 1, 1, 1, 1, 1, 1, 1, 1, 1, 1, 1, 1, 1, 1, 1, 1, 1, 1, 1, 1, 1, 1, 1, 1, 1, 1, 1, 1, 1, 1, 1, 1, 1, 1, 1, 1, 1, 1, 1, 1, 1, 1, 1, 1, 1, 1, 1, 1, 1, 1, 1, 1, 1, 1, 1, 1, 1, 1, 1, 1, 1, 1, 1, 1, 1, 1, 1, 1, 1, 1, 1, 1, 1, 1, 1, 1, 1, 1, 1, 1, 1, 1, 1, 1, 1])
me_cube.materials.append(mat_material)
me_cube.materials.append(mat_material_001)
me_cube.materials.append(mat_material_002)
me_cube.materials.append(mat_material_003)
me_cube.materials.append(mat_material_007)
me_cube.use_remesh_preserve_volume = False
me_cube.use_remesh_preserve_attributes = False
me_cube.use_mirror_vertex_groups = False
me_cube.update()

# ---- curves / text
txt_text_010 = bpy.data.curves.new('Text.010', 'FONT')
txt_text_010.dimensions = '2D'
txt_text_010.body = '$'
txt_text_010.materials.append(mat_material_012)
txt_text_010.use_path_clamp = True
txt_text_010.bevel_resolution = 0
txt_text_008 = bpy.data.curves.new('Text.008', 'FONT')
txt_text_008.dimensions = '2D'
txt_text_008.body = '8'
txt_text_008.materials.append(mat_material_004)
txt_text_008.use_path_clamp = True
txt_text_008.bevel_resolution = 0
txt_text_008.extrude = 0.02
txt_text_008.offset_x = -0.25
txt_text_008.offset_y = -0.3
txt_text_009 = bpy.data.curves.new('Text.009', 'FONT')
txt_text_009.dimensions = '2D'
txt_text_009.body = '7'
txt_text_009.materials.append(mat_material_004)
txt_text_009.use_path_clamp = True
txt_text_009.bevel_resolution = 0
txt_text_009.extrude = 0.02
txt_text_009.offset_x = -0.25
txt_text_009.offset_y = -0.3
txt_text_006 = bpy.data.curves.new('Text.006', 'FONT')
txt_text_006.dimensions = '2D'
txt_text_006.body = '6'
txt_text_006.materials.append(mat_material_004)
txt_text_006.use_path_clamp = True
txt_text_006.bevel_resolution = 0
txt_text_006.extrude = 0.02
txt_text_006.offset_x = -0.25
txt_text_006.offset_y = -0.3
txt_text_005 = bpy.data.curves.new('Text.005', 'FONT')
txt_text_005.dimensions = '2D'
txt_text_005.body = '5'
txt_text_005.materials.append(mat_material_004)
txt_text_005.use_path_clamp = True
txt_text_005.bevel_resolution = 0
txt_text_005.extrude = 0.02
txt_text_005.offset_x = -0.25
txt_text_005.offset_y = -0.3
txt_text_004 = bpy.data.curves.new('Text.004', 'FONT')
txt_text_004.dimensions = '2D'
txt_text_004.body = '4'
txt_text_004.materials.append(mat_material_004)
txt_text_004.use_path_clamp = True
txt_text_004.bevel_resolution = 0
txt_text_004.extrude = 0.02
txt_text_004.offset_x = -0.25
txt_text_004.offset_y = -0.3
txt_text_003 = bpy.data.curves.new('Text.003', 'FONT')
txt_text_003.dimensions = '2D'
txt_text_003.body = '3'
txt_text_003.materials.append(mat_material_004)
txt_text_003.use_path_clamp = True
txt_text_003.bevel_resolution = 0
txt_text_003.extrude = 0.02
txt_text_003.offset_x = -0.25
txt_text_003.offset_y = -0.3
txt_text_002 = bpy.data.curves.new('Text.002', 'FONT')
txt_text_002.dimensions = '2D'
txt_text_002.body = '2'
txt_text_002.materials.append(mat_material_004)
txt_text_002.use_path_clamp = True
txt_text_002.bevel_resolution = 0
txt_text_002.extrude = 0.02
txt_text_002.offset_x = -0.25
txt_text_002.offset_y = -0.3
txt_text_001 = bpy.data.curves.new('Text.001', 'FONT')
txt_text_001.dimensions = '2D'
txt_text_001.body = '1'
txt_text_001.materials.append(mat_material_004)
txt_text_001.use_path_clamp = True
txt_text_001.bevel_resolution = 0
txt_text_001.extrude = 0.02
txt_text_001.offset_x = -0.25
txt_text_001.offset_y = -0.3
txt_text_007 = bpy.data.curves.new('Text.007', 'FONT')
txt_text_007.dimensions = '2D'
txt_text_007.body = '9'
txt_text_007.materials.append(mat_material_004)
txt_text_007.use_path_clamp = True
txt_text_007.bevel_resolution = 0
txt_text_007.extrude = 0.02
txt_text_007.offset_x = -0.25
txt_text_007.offset_y = -0.3

# ---- objects
ob_plane = bpy.data.objects.new('Plane', me_plane_002)
ob_text_009 = bpy.data.objects.new('Text.009', txt_text_010)
ob_cube_010 = bpy.data.objects.new('Cube.010', me_cube_001)
ob_cube_009 = bpy.data.objects.new('Cube.009', me_cube_018)
ob_text_007 = bpy.data.objects.new('Text.007', txt_text_008)
ob_cube_008 = bpy.data.objects.new('Cube.008', me_cube_017)
ob_text_008 = bpy.data.objects.new('Text.008', txt_text_009)
ob_cube_007 = bpy.data.objects.new('Cube.007', me_cube_016)
ob_text_005 = bpy.data.objects.new('Text.005', txt_text_006)
ob_cube_006 = bpy.data.objects.new('Cube.006', me_cube_015)
ob_text_004 = bpy.data.objects.new('Text.004', txt_text_005)
ob_cube_005 = bpy.data.objects.new('Cube.005', me_cube_014)
ob_text_003 = bpy.data.objects.new('Text.003', txt_text_004)
ob_cube_004 = bpy.data.objects.new('Cube.004', me_cube_013)
ob_text_002 = bpy.data.objects.new('Text.002', txt_text_003)
ob_cube_003 = bpy.data.objects.new('Cube.003', me_cube_012)
ob_text_001 = bpy.data.objects.new('Text.001', txt_text_002)
ob_cube_002 = bpy.data.objects.new('Cube.002', me_cube_011)
ob_text = bpy.data.objects.new('Text', txt_text_001)
ob_cube_001 = bpy.data.objects.new('Cube.001', me_cube_010)
ob_text_006 = bpy.data.objects.new('Text.006', txt_text_007)
ob_circle = bpy.data.objects.new('Circle', me_circle)
ob_cube = bpy.data.objects.new('Cube', me_cube)
ob_lamp = bpy.data.objects.new('Lamp', light_lamp)
ob_camera = bpy.data.objects.new('Camera', cam_camera)

# ---- transforms, parenting, visibility, modifiers, constraints
ob_plane.location = (1.007, 0.5844, 1.004)
ob_plane.scale = (0.2557, 0.1326, 0.1326)
ob_plane.lineart.crease_threshold = 0.0
ob_text_009.parent = ob_plane
ob_text_009.matrix_parent_inverse = Matrix(((2.71, 0.0, 2.384e-07, -3.628), (2.384e-07, 5.224, 2.384e-07, -2.961), (0.0, 0.0, 5.224, -5.453), (0.0, 0.0, 0.0, 1.0)))
ob_text_009.location = (1.238, 0.4494, 1.045)
ob_text_009.scale = (0.3545, 0.3545, 0.3545)
ob_text_009.lineart.crease_threshold = 0.0
ob_cube_010.location = (0.7355, 0.2035, 1.618)
ob_cube_010.rotation_euler = (0.0, -0.3854, 0.0)
ob_cube_010.scale = (0.1763, 0.1026, -0.002352)
ob_cube_010.lineart.crease_threshold = 0.0
ob_cube_009.location = (0.6741, -0.6286, 1.704)
ob_cube_009.rotation_euler = (0.0, -0.3607, 0.0)
ob_cube_009.scale = (0.08794, 0.08794, 0.08794)
ob_cube_009.lineart.crease_threshold = 0.0
_m = ob_cube_009.modifiers.new('Subsurf', 'SUBSURF')
_m.uv_smooth = 'PRESERVE_CORNERS'
_m.quality = 2
_m.show_only_control_edges = False
ob_text_007.parent = ob_cube_009
ob_text_007.matrix_parent_inverse = Matrix(((10.64, 0.0, 4.013, -14.01), (4.768e-07, 11.37, 4.768e-07, 7.148), (-4.013, 0.0, 10.64, -15.42), (0.0, 0.0, 0.0, 1.0)))
ob_text_007.location = (0.9327, -0.4001, 1.313)
ob_text_007.rotation_euler = (1.224, 1.486e-08, 1.571)
ob_text_007.scale = (0.2154, 0.1474, 0.2184)
ob_text_007.lineart.crease_threshold = 0.0
ob_cube_008.location = (0.6741, -0.6286, 1.704)
ob_cube_008.rotation_euler = (0.0, -0.3607, 0.0)
ob_cube_008.scale = (0.08794, 0.08794, 0.08794)
ob_cube_008.lineart.crease_threshold = 0.0
_m = ob_cube_008.modifiers.new('Subsurf', 'SUBSURF')
_m.uv_smooth = 'PRESERVE_CORNERS'
_m.quality = 2
_m.show_only_control_edges = False
ob_text_008.parent = ob_cube_008
ob_text_008.matrix_parent_inverse = Matrix(((10.64, 0.0, 4.013, -14.01), (4.768e-07, 11.37, 4.768e-07, 7.148), (-4.013, 0.0, 10.64, -15.42), (0.0, 0.0, 0.0, 1.0)))
ob_text_008.location = (0.9327, -0.6275, 1.313)
ob_text_008.rotation_euler = (1.224, 1.486e-08, 1.571)
ob_text_008.scale = (0.2154, 0.1474, 0.2184)
ob_text_008.lineart.crease_threshold = 0.0
ob_cube_007.location = (0.6741, -0.6286, 1.704)
ob_cube_007.rotation_euler = (0.0, -0.3607, 0.0)
ob_cube_007.scale = (0.08794, 0.08794, 0.08794)
ob_cube_007.lineart.crease_threshold = 0.0
_m = ob_cube_007.modifiers.new('Subsurf', 'SUBSURF')
_m.uv_smooth = 'PRESERVE_CORNERS'
_m.quality = 2
_m.show_only_control_edges = False
ob_text_005.parent = ob_cube_007
ob_text_005.matrix_parent_inverse = Matrix(((10.64, 0.0, 4.013, -14.01), (4.768e-07, 11.37, 4.768e-07, 7.148), (-4.013, 0.0, 10.64, -15.42), (0.0, 0.0, 0.0, 1.0)))
ob_text_005.location = (0.8488, -0.1715, 1.52)
ob_text_005.rotation_euler = (1.224, 1.486e-08, 1.571)
ob_text_005.scale = (0.2154, 0.1474, 0.2184)
ob_text_005.lineart.crease_threshold = 0.0
ob_cube_006.location = (0.6741, -0.6286, 1.704)
ob_cube_006.rotation_euler = (0.0, -0.3607, 0.0)
ob_cube_006.scale = (0.08794, 0.08794, 0.08794)
ob_cube_006.lineart.crease_threshold = 0.0
_m = ob_cube_006.modifiers.new('Subsurf', 'SUBSURF')
_m.uv_smooth = 'PRESERVE_CORNERS'
_m.quality = 2
_m.show_only_control_edges = False
ob_text_004.parent = ob_cube_006
ob_text_004.matrix_parent_inverse = Matrix(((10.64, 0.0, 4.013, -14.01), (4.768e-07, 11.37, 4.768e-07, 7.148), (-4.013, 0.0, 10.64, -15.42), (0.0, 0.0, 0.0, 1.0)))
ob_text_004.location = (0.8488, -0.4001, 1.52)
ob_text_004.rotation_euler = (1.224, 1.486e-08, 1.571)
ob_text_004.scale = (0.2154, 0.1474, 0.2184)
ob_text_004.lineart.crease_threshold = 0.0
ob_cube_005.location = (0.6741, -0.6286, 1.704)
ob_cube_005.rotation_euler = (0.0, -0.3607, 0.0)
ob_cube_005.scale = (0.08794, 0.08794, 0.08794)
ob_cube_005.lineart.crease_threshold = 0.0
_m = ob_cube_005.modifiers.new('Subsurf', 'SUBSURF')
_m.uv_smooth = 'PRESERVE_CORNERS'
_m.quality = 2
_m.show_only_control_edges = False
ob_text_003.parent = ob_cube_005
ob_text_003.matrix_parent_inverse = Matrix(((10.64, 0.0, 4.013, -14.01), (4.768e-07, 11.37, 4.768e-07, 7.148), (-4.013, 0.0, 10.64, -15.42), (0.0, 0.0, 0.0, 1.0)))
ob_text_003.location = (0.8488, -0.632, 1.52)
ob_text_003.rotation_euler = (1.224, 1.486e-08, 1.571)
ob_text_003.scale = (0.2154, 0.1474, 0.2184)
ob_text_003.lineart.crease_threshold = 0.0
ob_cube_004.location = (0.6741, -0.6286, 1.704)
ob_cube_004.rotation_euler = (0.0, -0.3607, 0.0)
ob_cube_004.scale = (0.08794, 0.08794, 0.08794)
ob_cube_004.lineart.crease_threshold = 0.0
_m = ob_cube_004.modifiers.new('Subsurf', 'SUBSURF')
_m.uv_smooth = 'PRESERVE_CORNERS'
_m.quality = 2
_m.show_only_control_edges = False
ob_text_002.parent = ob_cube_004
ob_text_002.matrix_parent_inverse = Matrix(((10.64, 0.0, 4.013, -14.01), (4.768e-07, 11.37, 4.768e-07, 7.148), (-4.013, 0.0, 10.64, -15.42), (0.0, 0.0, 0.0, 1.0)))
ob_text_002.location = (0.7583, -0.1693, 1.733)
ob_text_002.rotation_euler = (1.224, 1.486e-08, 1.571)
ob_text_002.scale = (0.2154, 0.1474, 0.2184)
ob_text_002.lineart.crease_threshold = 0.0
ob_cube_003.location = (0.6741, -0.6286, 1.704)
ob_cube_003.rotation_euler = (0.0, -0.3607, 0.0)
ob_cube_003.scale = (0.08794, 0.08794, 0.08794)
ob_cube_003.lineart.crease_threshold = 0.0
_m = ob_cube_003.modifiers.new('Subsurf', 'SUBSURF')
_m.uv_smooth = 'PRESERVE_CORNERS'
_m.quality = 2
_m.show_only_control_edges = False
ob_text_001.parent = ob_cube_003
ob_text_001.matrix_parent_inverse = Matrix(((10.64, 0.0, 4.013, -14.01), (4.768e-07, 11.37, 4.768e-07, 7.148), (-4.013, 0.0, 10.64, -15.42), (0.0, 0.0, 0.0, 1.0)))
ob_text_001.location = (0.7567, -0.3971, 1.738)
ob_text_001.rotation_euler = (1.224, 1.486e-08, 1.571)
ob_text_001.scale = (0.2154, 0.1474, 0.2184)
ob_text_001.lineart.crease_threshold = 0.0
ob_cube_002.location = (0.6741, -0.6286, 1.704)
ob_cube_002.rotation_euler = (0.0, -0.3607, 0.0)
ob_cube_002.scale = (0.08794, 0.08794, 0.08794)
ob_cube_002.lineart.crease_threshold = 0.0
_m = ob_cube_002.modifiers.new('Subsurf', 'SUBSURF')
_m.uv_smooth = 'PRESERVE_CORNERS'
_m.quality = 2
_m.show_only_control_edges = False
ob_text.parent = ob_cube_002
ob_text.matrix_parent_inverse = Matrix(((10.64, 0.0, 4.013, -14.01), (4.768e-07, 11.37, 4.768e-07, 7.148), (-4.013, 0.0, 10.64, -15.42), (0.0, 0.0, 0.0, 1.0)))
ob_text.location = (0.7581, -0.6288, 1.734)
ob_text.rotation_euler = (1.224, 1.486e-08, 1.571)
ob_text.scale = (0.2154, 0.1474, 0.2184)
ob_text.lineart.crease_threshold = 0.0
ob_cube_001.location = (0.6741, -0.6286, 1.704)
ob_cube_001.rotation_euler = (0.0, -0.3607, 0.0)
ob_cube_001.scale = (0.08794, 0.08794, 0.08794)
ob_cube_001.lineart.crease_threshold = 0.0
_m = ob_cube_001.modifiers.new('Subsurf', 'SUBSURF')
_m.uv_smooth = 'PRESERVE_CORNERS'
_m.quality = 2
_m.show_only_control_edges = False
ob_text_006.parent = ob_cube_001
ob_text_006.matrix_parent_inverse = Matrix(((10.64, 0.0, 4.013, -14.01), (4.768e-07, 11.37, 4.768e-07, 7.148), (-4.013, 0.0, 10.64, -15.42), (0.0, 0.0, 0.0, 1.0)))
ob_text_006.location = (0.9327, -0.1715, 1.313)
ob_text_006.rotation_euler = (1.224, 1.486e-08, 1.571)
ob_text_006.scale = (0.2154, 0.1474, 0.2184)
ob_text_006.lineart.crease_threshold = 0.0
ob_circle.location = (0.8421, 0.5589, 1.331)
ob_circle.rotation_euler = (0.0, -0.509, 0.0)
ob_circle.scale = (0.05452, 0.05452, 0.05452)
ob_circle.lineart.crease_threshold = 0.0
ob_cube.location = (0.0, 0.0, 0.0)
ob_cube.lock_rotations_4d = False
ob_cube.empty_display_type = 'ARROWS'
ob_cube.lineart.crease_threshold = 0.0
_m = ob_cube.modifiers.new('Subsurf', 'SUBSURF')
_m.uv_smooth = 'PRESERVE_CORNERS'
_m.quality = 2
_m.show_only_control_edges = False
ob_lamp.location = (-0.992, -0.1752, 7.336)
ob_lamp.lock_rotations_4d = False
ob_lamp.empty_display_type = 'ARROWS'
ob_lamp.color = (0.0, 0.0, 0.0, 0.0)
ob_lamp.lineart.crease_threshold = 0.0
ob_camera.location = (-2.18, 6.746, 8.211)
ob_camera.rotation_euler = (0.8218, 3.932e-07, 3.504)
ob_camera.lock_rotations_4d = False
ob_camera.empty_display_type = 'ARROWS'
ob_camera.color = (0.0, 0.0, 0.0, 0.0)
ob_camera.display_type = 'WIRE'
ob_camera.lineart.crease_threshold = 0.0

# ---- collection membership
col_collection_1.objects.link(ob_plane)
col_collection_1.objects.link(ob_text_009)
col_collection_1.objects.link(ob_cube_010)
col_collection_1.objects.link(ob_cube_009)
col_collection_1.objects.link(ob_text_007)
col_collection_1.objects.link(ob_cube_008)
col_collection_1.objects.link(ob_text_008)
col_collection_1.objects.link(ob_cube_007)
col_collection_1.objects.link(ob_text_005)
col_collection_1.objects.link(ob_cube_006)
col_collection_1.objects.link(ob_text_004)
col_collection_1.objects.link(ob_cube_005)
col_collection_1.objects.link(ob_text_003)
col_collection_1.objects.link(ob_cube_004)
col_collection_1.objects.link(ob_text_002)
col_collection_1.objects.link(ob_cube_003)
col_collection_1.objects.link(ob_text_001)
col_collection_1.objects.link(ob_cube_002)
col_collection_1.objects.link(ob_text)
col_collection_1.objects.link(ob_cube_001)
col_collection_1.objects.link(ob_text_006)
col_collection_1.objects.link(ob_circle)
col_collection_1.objects.link(ob_cube)
col_collection_1.objects.link(ob_lamp)
col_collection_1.objects.link(ob_camera)

# ---- scene / render settings (as saved in the file)
scene.camera = ob_camera
scene.frame_start = 1; scene.frame_end = 250; scene.frame_set(1)
scene.render.engine = 'BLENDER_EEVEE_NEXT'
scene.render.image_settings.color_depth = '16'
scene.render.image_settings.compression = 100
scene.render.resolution_x = 1103
scene.render.resolution_y = 1116
scene.render.dither_intensity = 0.0
scene.cycles.use_denoising = False
scene.cycles.samples = 128
scene.cycles.sampling_pattern = 'TABULATED_SOBOL'
scene.cycles.use_adaptive_sampling = False
scene.cycles.use_light_tree = False
scene.cycles.blur_glossy = 0.0
scene.cycles.sample_clamp_indirect = 0.0
scene.view_settings.view_transform = 'Standard'
bpy.context.view_layer.update()
